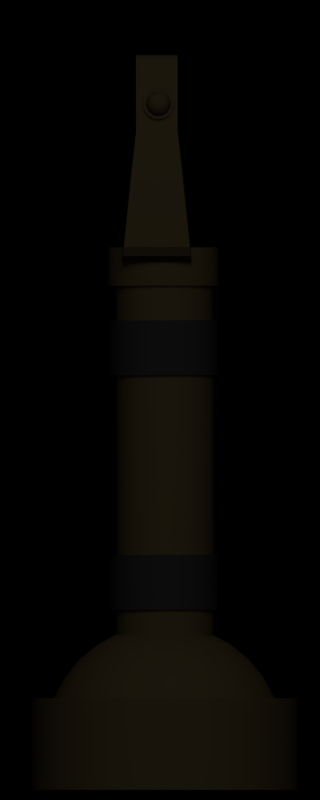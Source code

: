 # Source: handles.blend  (saved by Blender 2.54.0; exported with 4.5.12 LTS)
import bpy
from mathutils import Matrix  # noqa: F401  (used for matrix-valued properties, if any)

bpy.ops.wm.read_factory_settings(use_empty=True)
scene = bpy.context.scene
scene.name = 'Scene'

# ---- collections
col_collection_1 = bpy.data.collections.new('Collection 1'); scene.collection.children.link(col_collection_1)

# ---- materials (node trees are filled in below, after node groups)
mat_rings = bpy.data.materials.new('rings')
mat_rings.alpha_threshold = 0.0
mat_rings.use_transparent_shadow = False
mat_rings.diffuse_color = (0.02941, 0.02941, 0.02941, 1.0)
mat_rings.roughness = 0.5
mat_rings.specular_intensity = 1.0
mat_rings.line_color = (0.0, 0.0, 0.0, 1.0)
mat_tube = bpy.data.materials.new('tube')
mat_tube.alpha_threshold = 0.0
mat_tube.use_transparent_shadow = False
mat_tube.diffuse_color = (0.07646, 0.0589, 0.02832, 1.0)
mat_tube.specular_color = (1.0, 0.6352, 0.0)
mat_tube.roughness = 0.5
mat_tube.specular_intensity = 0.8534
mat_tube.line_color = (0.0, 0.0, 0.0, 1.0)

# ---- material node trees

# ---- world
world_world = bpy.data.worlds.new('World'); scene.world = world_world
world_world.color = (0.0, 0.0, 0.0)
world_world.use_sun_shadow = False
world_world.sun_shadow_jitter_overblur = 0.0
world_world.cycles.sampling_method = 'MANUAL'
world_world.cycles.sample_map_resolution = 256

# ---- cameras
cam_camera = bpy.data.cameras.new('Camera')
cam_camera.type = 'ORTHO'
cam_camera.clip_end = 100.0
cam_camera.lens = 35.0
cam_camera.ortho_scale = 0.7143
cam_camera.show_safe_areas = True
cam_camera.dof.focus_distance = 0.0
cam_camera.dof.aperture_fstop = 128.0

# ---- lights
light_point = bpy.data.lights.new('Point', 'POINT')
light_point.transmission_factor = 0.0
light_point.energy = 100.0
light_point.shadow_buffer_clip_start = 0.5
light_point.shadow_soft_size = 1.0
light_point.shadow_maximum_resolution = 0.006
light_point.use_absolute_resolution = True
light_point.cycles.use_multiple_importance_sampling = False
light_spot_001 = bpy.data.lights.new('Spot.001', 'SPOT')
light_spot_001.transmission_factor = 0.0
light_spot_001.cutoff_distance = 30.0
light_spot_001.use_shadow = False
light_spot_001.energy = 48.0
light_spot_001.shadow_buffer_clip_start = 1.001
light_spot_001.shadow_soft_size = 1.0
light_spot_001.shadow_maximum_resolution = 0.006
light_spot_001.use_absolute_resolution = True
light_spot_001.spot_size = 0.8901
light_spot_001.cycles.use_multiple_importance_sampling = False
light_spot = bpy.data.lights.new('Spot', 'SPOT')
light_spot.transmission_factor = 0.0
light_spot.cutoff_distance = 30.0
light_spot.use_shadow = False
light_spot.energy = 183.0
light_spot.shadow_buffer_clip_start = 1.001
light_spot.shadow_soft_size = 1.0
light_spot.shadow_maximum_resolution = 0.006
light_spot.use_absolute_resolution = True
light_spot.spot_size = 0.9076
light_spot.cycles.use_multiple_importance_sampling = False

# ---- meshes
me_cylinder_001 = bpy.data.meshes.new('Cylinder.001')
me_cylinder_001.from_pydata([(0.01402, 3.376e-08, 5.716e-05), (-0.01402, -1.36e-09, -5.716e-05), (0.01408, 0.02287, -0.01523), (0.01407, 0.02541, -0.01047), (0.01404, 0.02698, -0.005309), (0.01402, 0.02751, 5.74e-05), (0.014, 0.02698, 0.005424), (0.01398, 0.02541, 0.01058), (0.01396, 0.02287, 0.01534), (0.01394, 0.01945, 0.01951), (0.01393, 0.01528, 0.02293), (0.01392, 0.01053, 0.02547), (0.01391, 0.005366, 0.02704), (0.01391, -9.675e-08, 0.02757), (0.01391, -0.005367, 0.02704), (0.01392, -0.01053, 0.02547), (0.01393, -0.01528, 0.02293), (0.01394, -0.01945, 0.01951), (0.01396, -0.02287, 0.01534), (0.01398, -0.02541, 0.01058), (0.014, -0.02698, 0.005424), (0.01402, -0.02751, 5.716e-05), (0.01404, -0.02698, -0.005309), (0.01407, -0.02541, -0.01047), (0.01408, -0.02287, -0.01523), (0.0141, -0.01945, -0.01939), (0.01412, -0.01528, -0.02281), (0.01413, -0.01053, -0.02536), (0.01413, -0.005367, -0.02692), (0.01413, -1.04e-08, -0.02745), (0.01413, 0.005367, -0.02692), (0.01413, 0.01053, -0.02536), (0.01412, 0.01528, -0.02281), (0.0141, 0.01945, -0.01939), (-0.01396, 0.02287, -0.01534), (-0.01398, 0.02541, -0.01058), (-0.014, 0.02698, -0.005424), (-0.01402, 0.02751, -5.722e-05), (-0.01404, 0.02698, 0.005309), (-0.01407, 0.02541, 0.01047), (-0.01409, 0.02287, 0.01523), (-0.0141, 0.01945, 0.01939), (-0.01412, 0.01528, 0.02281), (-0.01413, 0.01053, 0.02536), (-0.01413, 0.005367, 0.02692), (-0.01414, 7.604e-09, 0.02745), (-0.01413, -0.005367, 0.02692), (-0.01413, -0.01053, 0.02536), (-0.01412, -0.01528, 0.02281), (-0.0141, -0.01945, 0.01939), (-0.01409, -0.02287, 0.01523), (-0.01407, -0.02541, 0.01047), (-0.01404, -0.02698, 0.005309), (-0.01402, -0.02751, -5.716e-05), (-0.014, -0.02698, -0.005424), (-0.01398, -0.02541, -0.01058), (-0.01396, -0.02287, -0.01534), (-0.01394, -0.01945, -0.01951), (-0.01393, -0.01528, -0.02293), (-0.01392, -0.01053, -0.02547), (-0.01391, -0.005367, -0.02704), (-0.01391, 1.832e-08, -0.02757), (-0.01391, 0.005367, -0.02704), (-0.01392, 0.01053, -0.02547), (-0.01393, 0.01528, -0.02293), (-0.01394, 0.01945, -0.01951)], [], [(33, 65, 34, 2), (35, 3, 2, 34), (36, 4, 3, 35), (37, 5, 4, 36), (38, 6, 5, 37), (39, 7, 6, 38), (40, 8, 7, 39), (41, 9, 8, 40), (42, 10, 9, 41), (43, 11, 10, 42), (44, 12, 11, 43), (45, 13, 12, 44), (46, 14, 13, 45), (47, 15, 14, 46), (48, 16, 15, 47), (49, 17, 16, 48), (50, 18, 17, 49), (51, 19, 18, 50), (52, 20, 19, 51), (53, 21, 20, 52), (54, 22, 21, 53), (55, 23, 22, 54), (56, 24, 23, 55), (57, 25, 24, 56), (58, 26, 25, 57), (59, 27, 26, 58), (60, 28, 27, 59), (61, 29, 28, 60), (62, 30, 29, 61), (63, 31, 30, 62), (64, 32, 31, 63), (65, 33, 32, 64), (0, 33, 2), (34, 65, 1), (0, 2, 3), (1, 35, 34), (0, 3, 4), (1, 36, 35), (0, 4, 5), (1, 37, 36), (0, 5, 6), (1, 38, 37), (0, 6, 7), (1, 39, 38), (0, 7, 8), (1, 40, 39), (0, 8, 9), (1, 41, 40), (0, 9, 10), (1, 42, 41), (0, 10, 11), (1, 43, 42), (0, 11, 12), (1, 44, 43), (0, 12, 13), (1, 45, 44), (0, 13, 14), (1, 46, 45), (0, 14, 15), (1, 47, 46), (0, 15, 16), (1, 48, 47), (0, 16, 17), (1, 49, 48), (0, 17, 18), (1, 50, 49), (0, 18, 19), (1, 51, 50), (0, 19, 20), (1, 52, 51), (0, 20, 21), (1, 53, 52), (0, 21, 22), (1, 54, 53), (0, 22, 23), (1, 55, 54), (0, 23, 24), (1, 56, 55), (0, 24, 25), (1, 57, 56), (0, 25, 26), (1, 58, 57), (0, 26, 27), (1, 59, 58), (0, 27, 28), (1, 60, 59), (0, 28, 29), (1, 61, 60), (0, 29, 30), (1, 62, 61), (0, 30, 31), (1, 63, 62), (0, 31, 32), (1, 64, 63), (0, 32, 33), (1, 65, 64)])
me_cylinder_001.polygons.foreach_set('use_smooth', [True] * 96)
me_cylinder_001.materials.append(mat_rings)
me_cylinder_001.use_remesh_preserve_volume = False
me_cylinder_001.use_remesh_preserve_attributes = False
me_cylinder_001.use_mirror_vertex_groups = False
me_cylinder_001.update()
me_cylinder_014 = bpy.data.meshes.new('Cylinder.014')
me_cylinder_014.from_pydata([(-0.02415, 0.001939, -0.009749), (-0.02125, 0.003804, -0.01912), (-0.01655, 0.005523, -0.02776), (-0.01021, 0.007029, -0.03534), (-0.002489, 0.008265, -0.04155), (0.00632, 0.009184, -0.04617), (0.01588, 0.009749, -0.04901), (0.01588, 0.01912, -0.04617), (0.00632, 0.01801, -0.04349), (-0.002489, 0.01621, -0.03914), (-0.01021, 0.01379, -0.03329), (-0.01655, 0.01083, -0.02615), (-0.02125, 0.007462, -0.01801), (-0.02415, 0.003804, -0.009183), (-0.02513, 6.197e-08, 1.718e-07), (-0.02415, 0.005523, -0.008265), (-0.02125, 0.01083, -0.01621), (-0.01655, 0.01573, -0.02354), (-0.01021, 0.02002, -0.02996), (-0.002489, 0.02354, -0.03523), (0.00632, 0.02615, -0.03914), (0.01588, 0.02776, -0.04155), (0.01588, 0.03534, -0.03534), (0.00632, 0.03329, -0.03329), (-0.002489, 0.02996, -0.02996), (-0.01021, 0.02548, -0.02548), (-0.01655, 0.02002, -0.02002), (-0.02125, 0.01379, -0.01379), (-0.02415, 0.007029, -0.007029), (-0.02415, 0.008265, -0.005522), (-0.02125, 0.01621, -0.01083), (-0.01655, 0.02354, -0.01573), (-0.01021, 0.02996, -0.02002), (-0.002489, 0.03523, -0.02354), (0.00632, 0.03914, -0.02615), (0.01588, 0.04155, -0.02776), (0.01588, 0.04617, -0.01912), (0.00632, 0.04349, -0.01801), (-0.002489, 0.03914, -0.01621), (-0.01021, 0.03329, -0.01379), (-0.01655, 0.02615, -0.01083), (-0.02125, 0.01801, -0.007462), (-0.02415, 0.009184, -0.003804), (-0.02415, 0.009749, -0.001939), (-0.02125, 0.01912, -0.003804), (-0.01655, 0.02776, -0.005522), (-0.01021, 0.03534, -0.007029), (-0.002489, 0.04155, -0.008265), (0.00632, 0.04617, -0.009183), (0.01588, 0.04901, -0.009749), (0.01588, 0.04997, 1.923e-07), (0.00632, 0.04707, 1.909e-07), (-0.002489, 0.04237, 1.872e-07), (-0.01021, 0.03603, 1.788e-07), (-0.01655, 0.02831, 1.756e-07), (-0.02125, 0.0195, 1.686e-07), (-0.02415, 0.00994, 1.653e-07), (-0.02415, 0.009749, 0.001939), (-0.02125, 0.01912, 0.003804), (-0.01655, 0.02776, 0.005523), (-0.01021, 0.03534, 0.007029), (-0.002489, 0.04155, 0.008265), (0.00632, 0.04617, 0.009184), (0.01588, 0.04901, 0.009749), (0.01588, 0.04617, 0.01912), (0.00632, 0.04349, 0.01801), (-0.002489, 0.03914, 0.01621), (-0.01021, 0.03329, 0.01379), (-0.01655, 0.02615, 0.01083), (-0.02125, 0.01801, 0.007462), (-0.02415, 0.009184, 0.003804), (-0.02415, 0.008265, 0.005523), (-0.02125, 0.01621, 0.01083), (-0.01655, 0.02354, 0.01573), (-0.01021, 0.02996, 0.02002), (-0.002489, 0.03523, 0.02354), (0.00632, 0.03914, 0.02615), (0.01588, 0.04155, 0.02776), (0.01588, 0.03534, 0.03534), (0.00632, 0.03329, 0.03329), (-0.002489, 0.02996, 0.02996), (-0.01021, 0.02548, 0.02548), (-0.01655, 0.02002, 0.02002), (-0.02125, 0.01379, 0.01379), (-0.02415, 0.007029, 0.007029), (-0.02415, 0.005523, 0.008265), (-0.02125, 0.01083, 0.01621), (-0.01655, 0.01573, 0.02354), (-0.01021, 0.02002, 0.02996), (-0.002489, 0.02354, 0.03523), (0.00632, 0.02615, 0.03914), (0.01588, 0.02776, 0.04155), (0.01588, 0.01912, 0.04617), (0.00632, 0.01801, 0.04349), (-0.002489, 0.01621, 0.03914), (-0.01021, 0.01379, 0.03329), (-0.01655, 0.01083, 0.02615), (-0.02125, 0.007462, 0.01801), (-0.02415, 0.003804, 0.009184), (-0.02415, 0.001939, 0.009749), (-0.02125, 0.003804, 0.01912), (-0.01655, 0.005523, 0.02776), (-0.01021, 0.007029, 0.03534), (-0.002489, 0.008265, 0.04155), (0.00632, 0.009184, 0.04617), (0.01588, 0.009749, 0.04901), (0.01588, 5.576e-08, 0.04997), (0.00632, 5.605e-08, 0.04707), (-0.002489, 5.039e-08, 0.04237), (-0.01021, 5.406e-08, 0.03603), (-0.01655, 5.305e-08, 0.02831), (-0.02125, 5.795e-08, 0.0195), (-0.02415, 6.145e-08, 0.00994), (-0.02415, -0.001939, 0.009749), (-0.02125, -0.003804, 0.01912), (-0.01655, -0.005522, 0.02776), (-0.01021, -0.007029, 0.03534), (-0.002489, -0.008265, 0.04155), (0.00632, -0.009184, 0.04617), (0.01588, -0.009749, 0.04901), (0.01588, -0.01912, 0.04617), (0.00632, -0.01801, 0.04349), (-0.002489, -0.01621, 0.03914), (-0.01021, -0.01379, 0.03329), (-0.01655, -0.01083, 0.02615), (-0.02125, -0.007462, 0.01801), (-0.02415, -0.003804, 0.009184), (-0.02415, -0.005522, 0.008265), (-0.02125, -0.01083, 0.01621), (-0.01655, -0.01573, 0.02354), (-0.01021, -0.02002, 0.02996), (-0.002489, -0.02354, 0.03523), (0.00632, -0.02615, 0.03914), (0.01588, -0.02776, 0.04155), (0.01588, -0.03534, 0.03534), (0.00632, -0.03329, 0.03329), (-0.002489, -0.02996, 0.02996), (-0.01021, -0.02548, 0.02548), (-0.01655, -0.02002, 0.02002), (-0.02125, -0.01379, 0.01379), (-0.02415, -0.007029, 0.007029), (-0.02415, -0.008265, 0.005523), (-0.02125, -0.01621, 0.01083), (-0.01655, -0.02354, 0.01573), (-0.01021, -0.02996, 0.02002), (-0.002489, -0.03523, 0.02354), (0.00632, -0.03914, 0.02615), (0.01588, -0.04155, 0.02776), (0.01588, -0.04617, 0.01912), (0.00632, -0.04349, 0.01801), (-0.002489, -0.03914, 0.01621), (-0.01021, -0.03329, 0.01379), (-0.01655, -0.02615, 0.01083), (-0.02125, -0.01801, 0.007462), (-0.02415, -0.009184, 0.003804), (-0.02415, -0.009749, 0.001939), (-0.02125, -0.01912, 0.003804), (-0.01655, -0.02776, 0.005523), (-0.01021, -0.03534, 0.007029), (-0.002489, -0.04155, 0.008265), (0.00632, -0.04617, 0.009184), (0.01588, -0.04901, 0.009749), (0.01588, -0.04997, 1.099e-07), (0.00632, -0.04707, 1.211e-07), (-0.002489, -0.04237, 1.243e-07), (-0.01021, -0.03603, 1.313e-07), (-0.01655, -0.02831, 1.346e-07), (-0.02125, -0.0195, 1.448e-07), (-0.02415, -0.00994, 1.481e-07), (-0.02415, -0.009749, -0.001939), (-0.02125, -0.01912, -0.003804), (-0.01655, -0.02776, -0.005522), (-0.01021, -0.03534, -0.007029), (-0.002489, -0.04155, -0.008265), (0.00632, -0.04617, -0.009183), (0.01588, -0.04901, -0.009749), (0.01588, -0.04617, -0.01912), (0.00632, -0.04349, -0.01801), (-0.002489, -0.03914, -0.01621), (-0.01021, -0.03329, -0.01379), (-0.01655, -0.02615, -0.01083), (-0.02125, -0.01801, -0.007462), (-0.02415, -0.009184, -0.003804), (-0.02415, -0.008265, -0.005522), (-0.02125, -0.01621, -0.01083), (-0.01655, -0.02354, -0.01573), (-0.01021, -0.02996, -0.02002), (-0.002489, -0.03523, -0.02354), (0.00632, -0.03914, -0.02615), (0.01588, -0.04155, -0.02776), (0.01588, -0.03534, -0.03534), (0.00632, -0.03329, -0.03329), (-0.002489, -0.02996, -0.02996), (-0.01021, -0.02548, -0.02548), (-0.01655, -0.02002, -0.02002), (-0.02125, -0.01379, -0.01379), (-0.02415, -0.007029, -0.007029), (-0.02415, -0.005522, -0.008265), (-0.02125, -0.01083, -0.01621), (-0.01655, -0.01573, -0.02354), (-0.01021, -0.02002, -0.02996), (-0.002489, -0.02354, -0.03523), (0.00632, -0.02615, -0.03914), (0.01588, -0.02776, -0.04155), (0.01588, -0.01912, -0.04617), (0.00632, -0.01801, -0.04349), (-0.002489, -0.01621, -0.03914), (-0.01021, -0.01379, -0.03329), (-0.01655, -0.01083, -0.02615), (-0.02125, -0.007462, -0.01801), (-0.02415, -0.003804, -0.009183), (-0.02415, -0.001939, -0.009749), (-0.02125, -0.003804, -0.01912), (-0.01655, -0.005522, -0.02776), (-0.01021, -0.007029, -0.03534), (-0.002489, -0.008265, -0.04155), (0.00632, -0.009183, -0.04617), (0.01588, -0.009749, -0.04901), (0.01588, 1.41e-07, -0.04997), (0.00632, 1.277e-07, -0.04707), (-0.002489, 1.167e-07, -0.04236), (-0.01021, 1.055e-07, -0.03603), (-0.01655, 9.952e-08, -0.02831), (-0.02125, 8.594e-08, -0.0195), (-0.02415, 7.74e-08, -0.00994), (0.006332, 0.0402, -0.0402), (0.006332, 0.03159, -0.04727), (0.006332, 0.02176, -0.05253), (0.006332, 0.01109, -0.05576), (0.006332, -2.615e-07, -0.05685), (0.006332, -0.01109, -0.05576), (0.006332, -0.02176, -0.05253), (0.006332, -0.03159, -0.04727), (0.006332, -0.0402, -0.0402), (0.006332, -0.04727, -0.03159), (0.006332, -0.05253, -0.02176), (0.006332, -0.05576, -0.01109), (0.006332, -0.05685, -5.779e-07), (0.006332, -0.05576, 0.01109), (0.006332, -0.05253, 0.02176), (0.006332, -0.04727, 0.03159), (0.006332, -0.0402, 0.0402), (0.006332, -0.03159, 0.04727), (0.006332, -0.02176, 0.05252), (0.006332, -0.01109, 0.05576), (0.006332, -2.836e-07, 0.05685), (0.006332, 0.01109, 0.05576), (0.006332, 0.02176, 0.05252), (0.006332, 0.03159, 0.04727), (0.006332, 0.0402, 0.0402), (0.006332, 0.04727, 0.03159), (0.006332, 0.05252, 0.02176), (0.006332, 0.05576, 0.01109), (0.006332, 0.05685, -6.151e-07), (0.006332, 0.05576, -0.01109), (0.006332, 0.05252, -0.02176), (0.006332, 0.04727, -0.03159), (0.0453, 0.0402, -0.0402), (0.0453, 0.03159, -0.04727), (0.0453, 0.02176, -0.05253), (0.0453, 0.01109, -0.05576), (0.0453, -3.207e-07, -0.05685), (0.0453, -0.01109, -0.05576), (0.0453, -0.02176, -0.05253), (0.0453, -0.03159, -0.04727), (0.0453, -0.0402, -0.0402), (0.0453, -0.04727, -0.03159), (0.0453, -0.05253, -0.02176), (0.0453, -0.05576, -0.01109), (0.0453, -0.05685, -6.529e-07), (0.0453, -0.05576, 0.01109), (0.0453, -0.05253, 0.02176), (0.0453, -0.04727, 0.03159), (0.0453, -0.0402, 0.0402), (0.0453, -0.03159, 0.04727), (0.0453, -0.02176, 0.05252), (0.0453, -0.01109, 0.05576), (0.0453, -4.992e-07, 0.05685), (0.0453, 0.01109, 0.05576), (0.0453, 0.02176, 0.05252), (0.0453, 0.03159, 0.04727), (0.0453, 0.0402, 0.0402), (0.0453, 0.04727, 0.03159), (0.0453, 0.05252, 0.02176), (0.0453, 0.05576, 0.01109), (0.0453, 0.05685, -1.108e-07), (0.0453, 0.05576, -0.01109), (0.0453, 0.05253, -0.02176), (0.0453, 0.04727, -0.03159), (0.006332, -3.022e-07, -5.593e-07), (0.0453, -2.294e-07, -5.686e-07)], [], [(14, 0, 224), (224, 0, 1, 223), (223, 1, 2, 222), (222, 2, 3, 221), (221, 3, 4, 220), (220, 4, 5, 219), (219, 5, 6, 218), (5, 8, 7, 6), (4, 9, 8, 5), (3, 10, 9, 4), (2, 11, 10, 3), (1, 12, 11, 2), (0, 13, 12, 1), (13, 0, 14), (14, 15, 13), (13, 15, 16, 12), (12, 16, 17, 11), (11, 17, 18, 10), (10, 18, 19, 9), (9, 19, 20, 8), (8, 20, 21, 7), (20, 23, 22, 21), (19, 24, 23, 20), (18, 25, 24, 19), (17, 26, 25, 18), (16, 27, 26, 17), (15, 28, 27, 16), (14, 28, 15), (14, 29, 28), (28, 29, 30, 27), (27, 30, 31, 26), (26, 31, 32, 25), (25, 32, 33, 24), (24, 33, 34, 23), (23, 34, 35, 22), (34, 37, 36, 35), (33, 38, 37, 34), (32, 39, 38, 33), (31, 40, 39, 32), (30, 41, 40, 31), (29, 42, 41, 30), (14, 42, 29), (14, 43, 42), (42, 43, 44, 41), (41, 44, 45, 40), (40, 45, 46, 39), (39, 46, 47, 38), (38, 47, 48, 37), (37, 48, 49, 36), (48, 51, 50, 49), (47, 52, 51, 48), (46, 53, 52, 47), (45, 54, 53, 46), (44, 55, 54, 45), (43, 56, 55, 44), (14, 56, 43), (14, 57, 56), (56, 57, 58, 55), (55, 58, 59, 54), (54, 59, 60, 53), (53, 60, 61, 52), (52, 61, 62, 51), (51, 62, 63, 50), (62, 65, 64, 63), (61, 66, 65, 62), (60, 67, 66, 61), (59, 68, 67, 60), (58, 69, 68, 59), (57, 70, 69, 58), (14, 70, 57), (14, 71, 70), (70, 71, 72, 69), (69, 72, 73, 68), (68, 73, 74, 67), (67, 74, 75, 66), (66, 75, 76, 65), (65, 76, 77, 64), (76, 79, 78, 77), (75, 80, 79, 76), (74, 81, 80, 75), (73, 82, 81, 74), (72, 83, 82, 73), (71, 84, 83, 72), (14, 84, 71), (14, 85, 84), (84, 85, 86, 83), (83, 86, 87, 82), (82, 87, 88, 81), (81, 88, 89, 80), (80, 89, 90, 79), (79, 90, 91, 78), (90, 93, 92, 91), (89, 94, 93, 90), (88, 95, 94, 89), (87, 96, 95, 88), (86, 97, 96, 87), (85, 98, 97, 86), (14, 98, 85), (14, 99, 98), (98, 99, 100, 97), (97, 100, 101, 96), (96, 101, 102, 95), (95, 102, 103, 94), (94, 103, 104, 93), (93, 104, 105, 92), (104, 107, 106, 105), (103, 108, 107, 104), (102, 109, 108, 103), (101, 110, 109, 102), (100, 111, 110, 101), (99, 112, 111, 100), (14, 112, 99), (14, 113, 112), (112, 113, 114, 111), (111, 114, 115, 110), (110, 115, 116, 109), (109, 116, 117, 108), (108, 117, 118, 107), (107, 118, 119, 106), (118, 121, 120, 119), (117, 122, 121, 118), (116, 123, 122, 117), (115, 124, 123, 116), (114, 125, 124, 115), (113, 126, 125, 114), (14, 126, 113), (14, 127, 126), (126, 127, 128, 125), (125, 128, 129, 124), (124, 129, 130, 123), (123, 130, 131, 122), (122, 131, 132, 121), (121, 132, 133, 120), (132, 135, 134, 133), (131, 136, 135, 132), (130, 137, 136, 131), (129, 138, 137, 130), (128, 139, 138, 129), (127, 140, 139, 128), (14, 140, 127), (14, 141, 140), (140, 141, 142, 139), (139, 142, 143, 138), (138, 143, 144, 137), (137, 144, 145, 136), (136, 145, 146, 135), (135, 146, 147, 134), (146, 149, 148, 147), (145, 150, 149, 146), (144, 151, 150, 145), (143, 152, 151, 144), (142, 153, 152, 143), (141, 154, 153, 142), (14, 154, 141), (14, 155, 154), (154, 155, 156, 153), (153, 156, 157, 152), (152, 157, 158, 151), (151, 158, 159, 150), (150, 159, 160, 149), (149, 160, 161, 148), (160, 163, 162, 161), (159, 164, 163, 160), (158, 165, 164, 159), (157, 166, 165, 158), (156, 167, 166, 157), (155, 168, 167, 156), (14, 168, 155), (14, 169, 168), (168, 169, 170, 167), (167, 170, 171, 166), (166, 171, 172, 165), (165, 172, 173, 164), (164, 173, 174, 163), (163, 174, 175, 162), (174, 177, 176, 175), (173, 178, 177, 174), (172, 179, 178, 173), (171, 180, 179, 172), (170, 181, 180, 171), (169, 182, 181, 170), (14, 182, 169), (14, 183, 182), (182, 183, 184, 181), (181, 184, 185, 180), (180, 185, 186, 179), (179, 186, 187, 178), (178, 187, 188, 177), (177, 188, 189, 176), (188, 191, 190, 189), (187, 192, 191, 188), (186, 193, 192, 187), (185, 194, 193, 186), (184, 195, 194, 185), (183, 196, 195, 184), (14, 196, 183), (14, 197, 196), (196, 197, 198, 195), (195, 198, 199, 194), (194, 199, 200, 193), (193, 200, 201, 192), (192, 201, 202, 191), (191, 202, 203, 190), (202, 205, 204, 203), (201, 206, 205, 202), (200, 207, 206, 201), (199, 208, 207, 200), (198, 209, 208, 199), (197, 210, 209, 198), (14, 210, 197), (14, 211, 210), (210, 211, 212, 209), (209, 212, 213, 208), (208, 213, 214, 207), (207, 214, 215, 206), (206, 215, 216, 205), (205, 216, 217, 204), (216, 219, 218, 217), (215, 220, 219, 216), (214, 221, 220, 215), (213, 222, 221, 214), (212, 223, 222, 213), (211, 224, 223, 212), (14, 224, 211), (289, 225, 226), (290, 258, 257), (289, 226, 227), (290, 259, 258), (289, 227, 228), (290, 260, 259), (289, 228, 229), (290, 261, 260), (289, 229, 230), (290, 262, 261), (289, 230, 231), (290, 263, 262), (289, 231, 232), (290, 264, 263), (289, 232, 233), (290, 265, 264), (289, 233, 234), (290, 266, 265), (289, 234, 235), (290, 267, 266), (289, 235, 236), (290, 268, 267), (289, 236, 237), (290, 269, 268), (289, 237, 238), (290, 270, 269), (289, 238, 239), (290, 271, 270), (289, 239, 240), (290, 272, 271), (289, 240, 241), (290, 273, 272), (289, 241, 242), (290, 274, 273), (289, 242, 243), (290, 275, 274), (289, 243, 244), (290, 276, 275), (289, 244, 245), (290, 277, 276), (289, 245, 246), (290, 278, 277), (289, 246, 247), (290, 279, 278), (289, 247, 248), (290, 280, 279), (289, 248, 249), (290, 281, 280), (289, 249, 250), (290, 282, 281), (289, 250, 251), (290, 283, 282), (289, 251, 252), (290, 284, 283), (289, 252, 253), (290, 285, 284), (289, 253, 254), (290, 286, 285), (289, 254, 255), (290, 287, 286), (289, 255, 256), (290, 288, 287), (256, 225, 289), (290, 257, 288), (225, 257, 258, 226), (226, 258, 259, 227), (227, 259, 260, 228), (228, 260, 261, 229), (229, 261, 262, 230), (230, 262, 263, 231), (231, 263, 264, 232), (232, 264, 265, 233), (233, 265, 266, 234), (234, 266, 267, 235), (235, 267, 268, 236), (236, 268, 269, 237), (237, 269, 270, 238), (238, 270, 271, 239), (239, 271, 272, 240), (240, 272, 273, 241), (241, 273, 274, 242), (242, 274, 275, 243), (243, 275, 276, 244), (244, 276, 277, 245), (245, 277, 278, 246), (246, 278, 279, 247), (247, 279, 280, 248), (248, 280, 281, 249), (249, 281, 282, 250), (250, 282, 283, 251), (251, 283, 284, 252), (252, 284, 285, 253), (253, 285, 286, 254), (254, 286, 287, 255), (255, 287, 288, 256), (257, 225, 256, 288)])
me_cylinder_014.polygons.foreach_set('use_smooth', [True] * 320)
me_cylinder_014.materials.append(mat_tube)
me_cylinder_014.use_remesh_preserve_volume = False
me_cylinder_014.use_remesh_preserve_attributes = False
me_cylinder_014.use_mirror_vertex_groups = False
me_cylinder_014.update()
me_cylinder_009 = bpy.data.meshes.new('Cylinder.009')
me_cylinder_009.from_pydata([(0.01256, 4.498e-08, -2.98e-08), (-0.01256, -1.891e-09, -1.49e-08), (0.01256, 0.03046, -0.02035), (0.01256, 0.03385, -0.01402), (0.01256, 0.03593, -0.007147), (0.01256, 0.03663, 2.682e-07), (0.01256, 0.03593, 0.007147), (0.01256, 0.03385, 0.01402), (0.01256, 0.03046, 0.02035), (0.01256, 0.0259, 0.0259), (0.01256, 0.02035, 0.03046), (0.01256, 0.01402, 0.03385), (0.01256, 0.007147, 0.03593), (0.01256, -1.288e-07, 0.03663), (0.01256, -0.007147, 0.03593), (0.01256, -0.01402, 0.03385), (0.01256, -0.02035, 0.03046), (0.01256, -0.0259, 0.0259), (0.01256, -0.03046, 0.02035), (0.01256, -0.03385, 0.01402), (0.01256, -0.03593, 0.007147), (0.01256, -0.03663, -7.451e-08), (0.01256, -0.03593, -0.007147), (0.01256, -0.03385, -0.01402), (0.01256, -0.03046, -0.02035), (0.01256, -0.0259, -0.0259), (0.01256, -0.02035, -0.03046), (0.01256, -0.01402, -0.03385), (0.01256, -0.007147, -0.03593), (0.01256, -1.383e-08, -0.03663), (0.01256, 0.007147, -0.03593), (0.01256, 0.01402, -0.03385), (0.01256, 0.02035, -0.03046), (0.01256, 0.0259, -0.0259), (-0.01256, 0.03046, -0.02035), (-0.01256, 0.03385, -0.01402), (-0.01256, 0.03593, -0.007147), (-0.01256, 0.03663, -5.96e-08), (-0.01256, 0.03593, 0.007147), (-0.01256, 0.03385, 0.01402), (-0.01256, 0.03046, 0.02035), (-0.01256, 0.0259, 0.0259), (-0.01256, 0.02035, 0.03046), (-0.01256, 0.01402, 0.03385), (-0.01256, 0.007147, 0.03593), (-0.01256, 1.005e-08, 0.03663), (-0.01256, -0.007147, 0.03593), (-0.01256, -0.01402, 0.03385), (-0.01256, -0.02035, 0.03046), (-0.01256, -0.0259, 0.0259), (-0.01256, -0.03046, 0.02035), (-0.01256, -0.03385, 0.01402), (-0.01256, -0.03593, 0.007147), (-0.01256, -0.03663, -2.98e-08), (-0.01256, -0.03593, -0.007147), (-0.01256, -0.03385, -0.01402), (-0.01256, -0.03046, -0.02035), (-0.01256, -0.0259, -0.0259), (-0.01256, -0.02035, -0.03046), (-0.01256, -0.01402, -0.03385), (-0.01256, -0.007147, -0.03593), (-0.01256, 2.431e-08, -0.03663), (-0.01256, 0.007147, -0.03593), (-0.01256, 0.01402, -0.03385), (-0.01256, 0.02035, -0.03046), (-0.01256, 0.0259, -0.0259), (0.1071, -0.05436, 0.00311), (0.1071, 0.05562, 0.00311), (0.09924, -0.04633, 0.001524), (0.09924, 0.0476, 0.001524), (0.09939, -0.0479, 0.001558), (0.09939, 0.04917, 0.001558), (0.09984, -0.04941, 0.001651), (0.09984, 0.05067, 0.001651), (0.1006, -0.05079, 0.001799), (0.1006, 0.05206, 0.001799), (0.1015, -0.05201, 0.001997), (0.1015, 0.05327, 0.001997), (0.1027, -0.05301, 0.002236), (0.1027, 0.05427, 0.002236), (0.1041, -0.05375, 0.002509), (0.1041, 0.05501, 0.002509), (0.1056, -0.0542, 0.002804), (0.1056, 0.05547, 0.002804), (0.1057, -0.0542, 0.00251), (0.1057, 0.05547, 0.00251), (0.1043, -0.05375, 0.001932), (0.1043, 0.05502, 0.001932), (0.103, -0.05301, 0.0014), (0.103, 0.05427, 0.0014), (0.1019, -0.05201, 0.0009317), (0.1019, 0.05328, 0.0009317), (0.1009, -0.0508, 0.0005468), (0.1009, 0.05206, 0.0005468), (0.1003, -0.04941, 0.0002596), (0.1003, 0.05067, 0.0002596), (0.09984, -0.0479, 8.115e-05), (0.09984, 0.04917, 8.115e-05), (0.09969, -0.04634, 1.84e-05), (0.09969, 0.0476, 1.84e-05), (0.1004, -0.04634, -0.001369), (0.1004, 0.04761, -0.001369), (0.1006, -0.04791, -0.00128), (0.1006, 0.04917, -0.00128), (0.1009, -0.04941, -0.001023), (0.1009, 0.05068, -0.001023), (0.1016, -0.0508, -0.0006072), (0.1016, 0.05206, -0.0006072), (0.1024, -0.05201, -4.968e-05), (0.1024, 0.05328, -4.968e-05), (0.1034, -0.05301, 0.0006285), (0.1034, 0.05428, 0.0006285), (0.1046, -0.05375, 0.001401), (0.1046, 0.05502, 0.001401), (0.1058, -0.05421, 0.002239), (0.1058, 0.05547, 0.002239), (0.106, -0.05421, 0.002002), (0.106, 0.05547, 0.002002), (0.1049, -0.05375, 0.0009359), (0.1049, 0.05502, 0.0009359), (0.104, -0.05301, -4.731e-05), (0.104, 0.05428, -4.731e-05), (0.1031, -0.05202, -0.0009099), (0.1031, 0.05328, -0.0009099), (0.1024, -0.0508, -0.001619), (0.1024, 0.05207, -0.001619), (0.1019, -0.04941, -0.002147), (0.1019, 0.05068, -0.002147), (0.1015, -0.04791, -0.002473), (0.1015, 0.04918, -0.002473), (0.1014, -0.04634, -0.002586), (0.1014, 0.04761, -0.002586), (0.1027, -0.04635, -0.003584), (0.1027, 0.04761, -0.003584), (0.1027, -0.04791, -0.003452), (0.1027, 0.04918, -0.003452), (0.103, -0.04942, -0.003069), (0.103, 0.05068, -0.003069), (0.1034, -0.0508, -0.002449), (0.1034, 0.05207, -0.002449), (0.104, -0.05202, -0.001616), (0.104, 0.05328, -0.001616), (0.1046, -0.05301, -0.0006019), (0.1046, 0.05428, -0.0006019), (0.1054, -0.05375, 0.0005538), (0.1054, 0.05502, 0.0005538), (0.1062, -0.05421, 0.001807), (0.1062, 0.05547, 0.001807), (0.1065, -0.05421, 0.001662), (0.1065, 0.05547, 0.001662), (0.1059, -0.05375, 0.0002699), (0.1059, 0.05502, 0.0002699), (0.1054, -0.05301, -0.001014), (0.1054, 0.05428, -0.001014), (0.1049, -0.05202, -0.00214), (0.1049, 0.05328, -0.00214), (0.1046, -0.0508, -0.003066), (0.1046, 0.05207, -0.003066), (0.1043, -0.04942, -0.003754), (0.1043, 0.05068, -0.003754), (0.1041, -0.04791, -0.00418), (0.1041, 0.04918, -0.00418), (0.104, -0.04635, -0.004326), (0.104, 0.04761, -0.004326), (0.1055, -0.04635, -0.004783), (0.1055, 0.04761, -0.004783), (0.1056, -0.04791, -0.004628), (0.1056, 0.04918, -0.004628), (0.1057, -0.04942, -0.004176), (0.1057, 0.05069, -0.004176), (0.1058, -0.05081, -0.003445), (0.1058, 0.05207, -0.003445), (0.106, -0.05202, -0.002463), (0.106, 0.05329, -0.002463), (0.1062, -0.05302, -0.001268), (0.1062, 0.05428, -0.001268), (0.1065, -0.05375, 9.51e-05), (0.1065, 0.05502, 9.51e-05), (0.1068, -0.05421, 0.001573), (0.1068, 0.05547, 0.001573), (0.1071, -0.05421, 0.001543), (0.1071, 0.05547, 0.001543), (0.1071, -0.05375, 3.605e-05), (0.1071, 0.05502, 3.605e-05), (0.1071, -0.05302, -0.001354), (0.1071, 0.05428, -0.001354), (0.1071, -0.05202, -0.002572), (0.1071, 0.05329, -0.002572), (0.1071, -0.05081, -0.003574), (0.1071, 0.05207, -0.003574), (0.1071, -0.04942, -0.004319), (0.1071, 0.05069, -0.004319), (0.1071, -0.04792, -0.004779), (0.1071, 0.04918, -0.004779), (0.1071, -0.04635, -0.004937), (0.1071, 0.04761, -0.004937), (0.1087, -0.04635, -0.004783), (0.1087, 0.04761, -0.004783), (0.1086, -0.04791, -0.004628), (0.1086, 0.04918, -0.004628), (0.1086, -0.04942, -0.004176), (0.1086, 0.05069, -0.004176), (0.1084, -0.05081, -0.003445), (0.1084, 0.05207, -0.003445), (0.1082, -0.05202, -0.002463), (0.1082, 0.05329, -0.002463), (0.108, -0.05302, -0.001268), (0.108, 0.05428, -0.001268), (0.1077, -0.05375, 9.51e-05), (0.1077, 0.05502, 9.51e-05), (0.1074, -0.05421, 0.001573), (0.1074, 0.05547, 0.001573), (0.1077, -0.05421, 0.001662), (0.1077, 0.05547, 0.001662), (0.1083, -0.05375, 0.0002699), (0.1083, 0.05502, 0.0002699), (0.1088, -0.05301, -0.001014), (0.1088, 0.05428, -0.001014), (0.1093, -0.05202, -0.00214), (0.1093, 0.05328, -0.00214), (0.1097, -0.0508, -0.003066), (0.1097, 0.05207, -0.003066), (0.1099, -0.04942, -0.003754), (0.1099, 0.05068, -0.003754), (0.1101, -0.04791, -0.00418), (0.1101, 0.04918, -0.00418), (0.1102, -0.04635, -0.004326), (0.1102, 0.04761, -0.004326), (0.1116, -0.04635, -0.003584), (0.1116, 0.04761, -0.003584), (0.1115, -0.04791, -0.003452), (0.1115, 0.04918, -0.003452), (0.1112, -0.04942, -0.003069), (0.1112, 0.05068, -0.003069), (0.1108, -0.0508, -0.002449), (0.1108, 0.05207, -0.002449), (0.1103, -0.05202, -0.001616), (0.1103, 0.05328, -0.001616), (0.1096, -0.05301, -0.0006019), (0.1096, 0.05428, -0.0006019), (0.1088, -0.05375, 0.0005538), (0.1088, 0.05502, 0.0005538), (0.108, -0.05421, 0.001807), (0.108, 0.05547, 0.001807), (0.1082, -0.05421, 0.002002), (0.1082, 0.05547, 0.002002), (0.1093, -0.05375, 0.0009359), (0.1093, 0.05502, 0.0009359), (0.1103, -0.05301, -4.728e-05), (0.1103, 0.05428, -4.728e-05), (0.1111, -0.05202, -0.0009099), (0.1111, 0.05328, -0.0009099), (0.1118, -0.0508, -0.001619), (0.1118, 0.05207, -0.001619), (0.1124, -0.04941, -0.002147), (0.1124, 0.05068, -0.002147), (0.1127, -0.04791, -0.002473), (0.1127, 0.04918, -0.002473), (0.1128, -0.04634, -0.002586), (0.1128, 0.04761, -0.002586), (0.1138, -0.04634, -0.001369), (0.1138, 0.04761, -0.001369), (0.1137, -0.04791, -0.00128), (0.1137, 0.04917, -0.00128), (0.1133, -0.04941, -0.001023), (0.1133, 0.05068, -0.001023), (0.1127, -0.0508, -0.0006072), (0.1127, 0.05206, -0.0006072), (0.1118, -0.05201, -4.968e-05), (0.1118, 0.05328, -4.968e-05), (0.1108, -0.05301, 0.0006285), (0.1108, 0.05428, 0.0006285), (0.1097, -0.05375, 0.001401), (0.1097, 0.05502, 0.001401), (0.1084, -0.05421, 0.002239), (0.1084, 0.05547, 0.002239), (0.1086, -0.0542, 0.00251), (0.1086, 0.05547, 0.00251), (0.1099, -0.05375, 0.001932), (0.1099, 0.05502, 0.001932), (0.1112, -0.05301, 0.0014), (0.1112, 0.05427, 0.0014), (0.1124, -0.05201, 0.0009317), (0.1124, 0.05328, 0.0009317), (0.1133, -0.0508, 0.0005468), (0.1133, 0.05206, 0.0005468), (0.114, -0.04941, 0.0002596), (0.114, 0.05067, 0.0002596), (0.1144, -0.0479, 8.115e-05), (0.1144, 0.04917, 8.115e-05), (0.1145, -0.04634, 1.84e-05), (0.1145, 0.0476, 1.84e-05), (0.115, -0.04633, 0.001524), (0.115, 0.0476, 0.001524), (0.1148, -0.0479, 0.001558), (0.1148, 0.04917, 0.001558), (0.1144, -0.04941, 0.001651), (0.1144, 0.05067, 0.001651), (0.1137, -0.05079, 0.001799), (0.1137, 0.05206, 0.001799), (0.1127, -0.05201, 0.001997), (0.1127, 0.05327, 0.001997), (0.1115, -0.05301, 0.002236), (0.1115, 0.05427, 0.002236), (0.1101, -0.05375, 0.002509), (0.1101, 0.05501, 0.002509), (0.1086, -0.0542, 0.002804), (0.1086, 0.05547, 0.002804), (0.1087, -0.0542, 0.003109), (0.1087, 0.05547, 0.003109), (0.1102, -0.05375, 0.003108), (0.1102, 0.05501, 0.003108), (0.1116, -0.053, 0.003106), (0.1116, 0.05427, 0.003106), (0.1128, -0.05201, 0.003104), (0.1128, 0.05327, 0.003104), (0.1138, -0.05079, 0.003101), (0.1138, 0.05206, 0.003101), (0.1145, -0.0494, 0.003098), (0.1145, 0.05067, 0.003098), (0.115, -0.0479, 0.003094), (0.115, 0.04916, 0.003094), (0.1151, -0.04633, 0.00309), (0.1151, 0.0476, 0.00309), (0.115, -0.04633, 0.004657), (0.115, 0.04759, 0.004657), (0.1148, -0.04789, 0.00463), (0.1148, 0.04916, 0.00463), (0.1144, -0.0494, 0.004545), (0.1144, 0.05066, 0.004545), (0.1137, -0.05079, 0.004403), (0.1137, 0.05205, 0.004403), (0.1127, -0.052, 0.004211), (0.1127, 0.05327, 0.004211), (0.1115, -0.053, 0.003976), (0.1115, 0.05427, 0.003976), (0.1101, -0.05375, 0.003707), (0.1101, 0.05501, 0.003707), (0.1086, -0.0542, 0.003415), (0.1086, 0.05547, 0.003415), (0.1086, -0.0542, 0.003709), (0.1086, 0.05547, 0.003709), (0.1099, -0.05374, 0.004284), (0.1099, 0.05501, 0.004284), (0.1112, -0.053, 0.004813), (0.1112, 0.05427, 0.004813), (0.1124, -0.052, 0.005276), (0.1124, 0.05327, 0.005276), (0.1133, -0.05078, 0.005655), (0.1133, 0.05205, 0.005655), (0.114, -0.0494, 0.005936), (0.114, 0.05066, 0.005936), (0.1144, -0.04789, 0.006107), (0.1144, 0.04915, 0.006107), (0.1145, -0.04632, 0.006162), (0.1145, 0.04759, 0.006162), (0.1138, -0.04632, 0.00755), (0.1138, 0.04759, 0.00755), (0.1137, -0.04789, 0.007468), (0.1137, 0.04915, 0.007468), (0.1133, -0.04939, 0.007218), (0.1133, 0.05066, 0.007218), (0.1127, -0.05078, 0.006809), (0.1127, 0.05205, 0.006809), (0.1118, -0.052, 0.006258), (0.1118, 0.05326, 0.006258), (0.1108, -0.053, 0.005584), (0.1108, 0.05426, 0.005584), (0.1097, -0.05374, 0.004815), (0.1097, 0.05501, 0.004815), (0.1084, -0.0542, 0.003979), (0.1084, 0.05547, 0.003979), (0.1082, -0.0542, 0.004217), (0.1082, 0.05547, 0.004217), (0.1093, -0.05374, 0.00528), (0.1093, 0.05501, 0.00528), (0.1103, -0.053, 0.00626), (0.1103, 0.05426, 0.00626), (0.1111, -0.052, 0.007118), (0.1111, 0.05326, 0.007118), (0.1118, -0.05078, 0.007821), (0.1118, 0.05204, 0.007821), (0.1124, -0.04939, 0.008342), (0.1124, 0.05066, 0.008342), (0.1127, -0.04788, 0.008661), (0.1127, 0.04915, 0.008661), (0.1128, -0.04632, 0.008767), (0.1128, 0.04758, 0.008767), (0.1116, -0.04631, 0.009765), (0.1116, 0.04758, 0.009765), (0.1115, -0.04788, 0.009641), (0.1115, 0.04915, 0.009641), (0.1112, -0.04939, 0.009264), (0.1112, 0.05065, 0.009264), (0.1108, -0.05078, 0.008651), (0.1108, 0.05204, 0.008651), (0.1103, -0.052, 0.007824), (0.1103, 0.05326, 0.007824), (0.1096, -0.053, 0.006815), (0.1096, 0.05426, 0.006815), (0.1088, -0.05374, 0.005662), (0.1088, 0.05501, 0.005662), (0.108, -0.0542, 0.004411), (0.108, 0.05547, 0.004411), (0.1077, -0.0542, 0.004556), (0.1077, 0.05547, 0.004556), (0.1083, -0.05374, 0.005946), (0.1083, 0.05501, 0.005946), (0.1088, -0.053, 0.007227), (0.1088, 0.05426, 0.007227), (0.1093, -0.05199, 0.008348), (0.1093, 0.05326, 0.008348), (0.1097, -0.05078, 0.009268), (0.1097, 0.05204, 0.009268), (0.1099, -0.04939, 0.00995), (0.1099, 0.05065, 0.00995), (0.1101, -0.04788, 0.01037), (0.1101, 0.04914, 0.01037), (0.1102, -0.04631, 0.01051), (0.1102, 0.04758, 0.01051), (0.1087, -0.04631, 0.01096), (0.1087, 0.04758, 0.01096), (0.1086, -0.04788, 0.01082), (0.1086, 0.04914, 0.01082), (0.1086, -0.04938, 0.01037), (0.1086, 0.05065, 0.01037), (0.1084, -0.05077, 0.009647), (0.1084, 0.05204, 0.009647), (0.1082, -0.05199, 0.008671), (0.1082, 0.05326, 0.008671), (0.108, -0.05299, 0.007481), (0.108, 0.05426, 0.007481), (0.1077, -0.05374, 0.006121), (0.1077, 0.05501, 0.006121), (0.1074, -0.0542, 0.004645), (0.1074, 0.05547, 0.004645), (0.1071, -0.0542, 0.004675), (0.1071, 0.05547, 0.004675), (0.1071, -0.05374, 0.00618), (0.1071, 0.055, 0.00618), (0.1071, -0.05299, 0.007566), (0.1071, 0.05426, 0.007566), (0.1071, -0.05199, 0.00878), (0.1071, 0.05326, 0.00878), (0.1071, -0.05077, 0.009776), (0.1071, 0.05204, 0.009776), (0.1071, -0.04938, 0.01051), (0.1071, 0.05065, 0.01051), (0.1071, -0.04788, 0.01097), (0.1071, 0.04914, 0.01097), (0.1071, -0.04631, 0.01112), (0.1071, 0.04758, 0.01112), (0.1055, -0.04631, 0.01096), (0.1055, 0.04758, 0.01096), (0.1056, -0.04788, 0.01082), (0.1056, 0.04914, 0.01082), (0.1057, -0.04938, 0.01037), (0.1057, 0.05065, 0.01037), (0.1058, -0.05077, 0.009647), (0.1058, 0.05204, 0.009647), (0.106, -0.05199, 0.008671), (0.106, 0.05326, 0.008671), (0.1062, -0.05299, 0.007481), (0.1062, 0.05426, 0.007481), (0.1065, -0.05374, 0.006121), (0.1065, 0.05501, 0.006121), (0.1068, -0.0542, 0.004645), (0.1068, 0.05547, 0.004645), (0.1065, -0.0542, 0.004556), (0.1065, 0.05547, 0.004556), (0.1059, -0.05374, 0.005946), (0.1059, 0.05501, 0.005946), (0.1054, -0.053, 0.007227), (0.1054, 0.05426, 0.007227), (0.1049, -0.05199, 0.008348), (0.1049, 0.05326, 0.008348), (0.1046, -0.05078, 0.009268), (0.1046, 0.05204, 0.009268), (0.1043, -0.04939, 0.00995), (0.1043, 0.05065, 0.00995), (0.1041, -0.04788, 0.01037), (0.1041, 0.04914, 0.01037), (0.104, -0.04631, 0.01051), (0.104, 0.04758, 0.01051), (0.1027, -0.04631, 0.009765), (0.1027, 0.04758, 0.009765), (0.1027, -0.04788, 0.009641), (0.1027, 0.04915, 0.009641), (0.103, -0.04939, 0.009264), (0.103, 0.05065, 0.009264), (0.1034, -0.05078, 0.008651), (0.1034, 0.05204, 0.008651), (0.104, -0.052, 0.007824), (0.104, 0.05326, 0.007824), (0.1046, -0.053, 0.006815), (0.1046, 0.05426, 0.006815), (0.1054, -0.05374, 0.005662), (0.1054, 0.05501, 0.005662), (0.1062, -0.0542, 0.004411), (0.1062, 0.05547, 0.004411), (0.106, -0.0542, 0.004217), (0.106, 0.05547, 0.004217), (0.1049, -0.05374, 0.00528), (0.1049, 0.05501, 0.00528), (0.104, -0.053, 0.00626), (0.104, 0.05426, 0.00626), (0.1031, -0.052, 0.007118), (0.1031, 0.05326, 0.007118), (0.1024, -0.05078, 0.007821), (0.1024, 0.05204, 0.007821), (0.1019, -0.04939, 0.008342), (0.1019, 0.05066, 0.008342), (0.1015, -0.04788, 0.008661), (0.1015, 0.04915, 0.008661), (0.1014, -0.04632, 0.008767), (0.1014, 0.04758, 0.008767), (0.1004, -0.04632, 0.00755), (0.1004, 0.04759, 0.00755), (0.1006, -0.04789, 0.007468), (0.1006, 0.04915, 0.007468), (0.1009, -0.04939, 0.007218), (0.1009, 0.05066, 0.007218), (0.1016, -0.05078, 0.006809), (0.1016, 0.05205, 0.006809), (0.1024, -0.052, 0.006258), (0.1024, 0.05326, 0.006258), (0.1034, -0.053, 0.005584), (0.1034, 0.05426, 0.005584), (0.1046, -0.05374, 0.004815), (0.1046, 0.05501, 0.004815), (0.1058, -0.0542, 0.003979), (0.1058, 0.05547, 0.003979), (0.1057, -0.0542, 0.003709), (0.1057, 0.05547, 0.003709), (0.1043, -0.05374, 0.004284), (0.1043, 0.05501, 0.004284), (0.103, -0.053, 0.004813), (0.103, 0.05427, 0.004813), (0.1019, -0.052, 0.005276), (0.1019, 0.05327, 0.005276), (0.1009, -0.05078, 0.005655), (0.1009, 0.05205, 0.005655), (0.1003, -0.0494, 0.005936), (0.1003, 0.05066, 0.005936), (0.09984, -0.04789, 0.006107), (0.09984, 0.04915, 0.006107), (0.09969, -0.04632, 0.006162), (0.09969, 0.04759, 0.006162), (0.09924, -0.04633, 0.004657), (0.09924, 0.04759, 0.004657), (0.09939, -0.04789, 0.00463), (0.09939, 0.04916, 0.00463), (0.09984, -0.0494, 0.004545), (0.09984, 0.05066, 0.004545), (0.1006, -0.05079, 0.004403), (0.1006, 0.05205, 0.004403), (0.1015, -0.052, 0.004211), (0.1015, 0.05327, 0.004211), (0.1027, -0.053, 0.003976), (0.1027, 0.05427, 0.003976), (0.1041, -0.05375, 0.003707), (0.1041, 0.05501, 0.003707), (0.1056, -0.0542, 0.003415), (0.1056, 0.05547, 0.003415), (0.1055, -0.0542, 0.003109), (0.1055, 0.05547, 0.003109), (0.104, -0.05375, 0.003108), (0.104, 0.05501, 0.003108), (0.1027, -0.053, 0.003106), (0.1027, 0.05427, 0.003106), (0.1014, -0.05201, 0.003104), (0.1014, 0.05327, 0.003104), (0.1004, -0.05079, 0.003101), (0.1004, 0.05206, 0.003101), (0.09969, -0.0494, 0.003098), (0.09969, 0.05067, 0.003098), (0.09924, -0.0479, 0.003094), (0.09924, 0.04916, 0.003094), (0.09908, -0.04633, 0.00309), (0.09908, 0.0476, 0.00309), (0.09686, -0.04633, 0.00309), (0.09686, 0.0476, 0.00309), (0.09705, -0.04633, 0.005091), (0.09705, 0.04759, 0.005091), (0.09764, -0.04632, 0.007014), (0.09764, 0.04759, 0.007014), (0.09858, -0.04632, 0.008787), (0.09858, 0.04758, 0.008787), (0.09986, -0.04631, 0.01034), (0.09986, 0.04758, 0.01034), (0.1014, -0.04631, 0.01162), (0.1014, 0.04758, 0.01162), (0.1032, -0.04631, 0.01256), (0.1032, 0.04757, 0.01256), (0.1051, -0.04631, 0.01315), (0.1051, 0.04757, 0.01315), (0.1071, -0.04631, 0.01334), (0.1071, 0.04757, 0.01334), (0.1091, -0.04631, 0.01315), (0.1091, 0.04757, 0.01315), (0.111, -0.04631, 0.01256), (0.111, 0.04757, 0.01256), (0.1128, -0.04631, 0.01162), (0.1128, 0.04758, 0.01162), (0.1144, -0.04631, 0.01034), (0.1144, 0.04758, 0.01034), (0.1156, -0.04632, 0.008787), (0.1156, 0.04758, 0.008787), (0.1166, -0.04632, 0.007014), (0.1166, 0.04759, 0.007014), (0.1172, -0.04633, 0.005091), (0.1172, 0.04759, 0.005091), (0.1174, -0.04633, 0.00309), (0.1174, 0.0476, 0.00309), (0.1172, -0.04633, 0.00109), (0.1172, 0.0476, 0.00109), (0.1166, -0.04634, -0.0008333), (0.1166, 0.04761, -0.0008333), (0.1156, -0.04634, -0.002606), (0.1156, 0.04761, -0.002606), (0.1144, -0.04635, -0.00416), (0.1144, 0.04761, -0.00416), (0.1128, -0.04635, -0.005435), (0.1128, 0.04762, -0.005435), (0.111, -0.04635, -0.006382), (0.111, 0.04762, -0.006382), (0.1091, -0.04635, -0.006966), (0.1091, 0.04762, -0.006966), (0.1071, -0.04635, -0.007163), (0.1071, 0.04762, -0.007163), (0.1051, -0.04635, -0.006966), (0.1051, 0.04762, -0.006966), (0.1032, -0.04635, -0.006382), (0.1032, 0.04762, -0.006382), (0.1014, -0.04635, -0.005435), (0.1014, 0.04762, -0.005435), (0.09986, -0.04635, -0.00416), (0.09986, 0.04761, -0.00416), (0.09858, -0.04634, -0.002606), (0.09858, 0.04761, -0.002606), (0.09764, -0.04634, -0.0008334), (0.09764, 0.04761, -0.0008334), (0.09705, -0.04633, 0.00109), (0.09705, 0.0476, 0.00109), (0.09705, -0.03765, 0.001069), (0.09705, 0.03891, 0.001069), (0.09764, -0.03765, -0.0008541), (0.09764, 0.03892, -0.0008541), (0.09858, -0.03765, -0.002627), (0.09858, 0.03892, -0.002627), (0.09986, -0.03766, -0.00418), (0.09986, 0.03892, -0.00418), (0.1014, -0.03766, -0.005456), (0.1014, 0.03893, -0.005456), (0.1032, -0.03766, -0.006403), (0.1032, 0.03893, -0.006403), (0.1051, -0.03766, -0.006987), (0.1051, 0.03893, -0.006987), (0.1071, -0.03767, -0.007184), (0.1071, 0.03893, -0.007184), (0.1091, -0.03766, -0.006987), (0.1091, 0.03893, -0.006987), (0.111, -0.03766, -0.006403), (0.111, 0.03893, -0.006403), (0.1128, -0.03766, -0.005456), (0.1128, 0.03893, -0.005456), (0.1144, -0.03766, -0.00418), (0.1144, 0.03892, -0.00418), (0.1156, -0.03765, -0.002627), (0.1156, 0.03892, -0.002627), (0.1166, -0.03765, -0.0008541), (0.1166, 0.03892, -0.0008541), (0.1172, -0.03765, 0.001069), (0.1172, 0.03891, 0.001069), (0.1174, -0.03764, 0.00307), (0.1174, 0.03891, 0.00307), (0.1172, -0.03764, 0.00507), (0.1172, 0.0389, 0.00507), (0.1166, -0.03763, 0.006994), (0.1166, 0.0389, 0.006994), (0.1156, -0.03763, 0.008766), (0.1156, 0.03889, 0.008766), (0.1144, -0.03762, 0.01032), (0.1144, 0.03889, 0.01032), (0.1128, -0.03762, 0.0116), (0.1128, 0.03889, 0.0116), (0.111, -0.03762, 0.01254), (0.111, 0.03888, 0.01254), (0.1091, -0.03762, 0.01313), (0.1091, 0.03888, 0.01313), (0.1071, -0.03762, 0.01332), (0.1071, 0.03888, 0.01332), (0.1051, -0.03762, 0.01313), (0.1051, 0.03888, 0.01313), (0.1032, -0.03762, 0.01254), (0.1032, 0.03888, 0.01254), (0.1014, -0.03762, 0.0116), (0.1014, 0.03889, 0.0116), (0.09986, -0.03762, 0.01032), (0.09986, 0.03889, 0.01032), (0.09858, -0.03763, 0.008766), (0.09858, 0.03889, 0.008766), (0.09764, -0.03763, 0.006994), (0.09764, 0.0389, 0.006994), (0.09705, -0.03764, 0.00507), (0.09705, 0.0389, 0.00507), (0.09686, -0.03764, 0.00307), (0.09686, 0.03891, 0.00307), (0.06266, -0.02629, -0.01346), (0.06266, 0.02755, -0.01346), (0.06266, -0.05214, -0.01235), (0.06266, 0.05341, -0.01235), (0.01281, -0.05214, -0.01752), (0.01281, 0.05341, -0.01752), (0.01281, -0.02565, -0.01804), (0.01281, 0.02692, -0.01804), (0.08842, -0.04228, -0.009498), (0.08842, 0.04354, -0.009498), (0.08842, -0.02629, -0.009498), (0.08842, 0.02755, -0.009498), (0.1262, -0.02629, -0.009498), (0.1262, 0.02755, -0.009498), (0.1262, -0.04228, -0.009498), (0.1262, 0.04354, -0.009498), (0.1329, -0.04069, -0.009498), (0.1329, 0.04195, -0.009498), (0.1329, -0.02629, -0.009498), (0.1329, 0.02755, -0.009498), (0.1364, -0.02629, -0.009498), (0.1364, 0.02755, -0.009498), (0.1364, -0.03783, -0.009498), (0.1364, 0.0391, -0.009498), (0.1389, -0.03181, -0.009498), (0.1389, 0.03307, -0.009498), (0.1389, -0.02629, -0.009498), (0.1389, 0.02755, -0.009498), (0.1389, -0.02629, 0.01785), (0.1389, 0.02755, 0.01785), (0.1389, -0.03181, 0.01785), (0.1389, 0.03307, 0.01785), (0.1364, -0.03783, 0.01785), (0.1364, 0.0391, 0.01785), (0.1364, -0.02629, 0.01785), (0.1364, 0.02755, 0.01785), (0.1329, -0.02629, 0.01785), (0.1329, 0.02755, 0.01785), (0.1329, -0.04069, 0.01785), (0.1329, 0.04195, 0.01785), (0.1262, -0.04228, 0.01785), (0.1262, 0.04354, 0.01785), (0.1262, -0.02629, 0.01785), (0.1262, 0.02755, 0.01785), (0.08842, -0.02629, 0.01785), (0.08842, 0.02755, 0.01785), (0.08842, -0.04228, 0.01785), (0.08842, 0.04354, 0.01785), (0.01281, -0.02565, 0.02638), (0.01281, 0.02692, 0.02638), (0.01281, -0.05214, 0.02587), (0.01281, 0.05341, 0.02587), (0.06266, -0.05214, 0.02069), (0.06266, 0.05341, 0.02069), (0.06266, -0.02629, 0.02181), (0.06266, 0.02755, 0.02181), (0.006899, -0.04821, 0.02636), (0.006899, 0.04948, 0.02636), (0.006899, -0.02565, 0.02677), (0.006899, 0.02692, 0.02677), (0.006899, -0.02565, -0.01843), (0.006899, 0.02692, -0.01843), (0.006899, -0.04821, -0.01801), (0.006899, 0.04948, -0.01801), (0.003292, -0.03905, -0.01865), (0.003292, 0.04031, -0.01865), (0.003292, -0.02565, -0.01865), (0.003292, 0.02692, -0.01865), (0.003292, -0.02565, 0.027), (0.003292, 0.02692, 0.027), (0.003292, -0.03905, 0.027), (0.003292, 0.04031, 0.027)], [], [(33, 65, 34, 2), (35, 3, 2, 34), (36, 4, 3, 35), (37, 5, 4, 36), (38, 6, 5, 37), (39, 7, 6, 38), (40, 8, 7, 39), (41, 9, 8, 40), (42, 10, 9, 41), (43, 11, 10, 42), (44, 12, 11, 43), (45, 13, 12, 44), (46, 14, 13, 45), (47, 15, 14, 46), (48, 16, 15, 47), (49, 17, 16, 48), (50, 18, 17, 49), (51, 19, 18, 50), (52, 20, 19, 51), (53, 21, 20, 52), (54, 22, 21, 53), (55, 23, 22, 54), (56, 24, 23, 55), (57, 25, 24, 56), (58, 26, 25, 57), (59, 27, 26, 58), (60, 28, 27, 59), (61, 29, 28, 60), (62, 30, 29, 61), (63, 31, 30, 62), (64, 32, 31, 63), (65, 33, 32, 64), (0, 33, 2), (34, 65, 1), (0, 2, 3), (1, 35, 34), (0, 3, 4), (1, 36, 35), (0, 4, 5), (1, 37, 36), (0, 5, 6), (1, 38, 37), (0, 6, 7), (1, 39, 38), (0, 7, 8), (1, 40, 39), (0, 8, 9), (1, 41, 40), (0, 9, 10), (1, 42, 41), (0, 10, 11), (1, 43, 42), (0, 11, 12), (1, 44, 43), (0, 12, 13), (1, 45, 44), (0, 13, 14), (1, 46, 45), (0, 14, 15), (1, 47, 46), (0, 15, 16), (1, 48, 47), (0, 16, 17), (1, 49, 48), (0, 17, 18), (1, 50, 49), (0, 18, 19), (1, 51, 50), (0, 19, 20), (1, 52, 51), (0, 20, 21), (1, 53, 52), (0, 21, 22), (1, 54, 53), (0, 22, 23), (1, 55, 54), (0, 23, 24), (1, 56, 55), (0, 24, 25), (1, 57, 56), (0, 25, 26), (1, 58, 57), (0, 26, 27), (1, 59, 58), (0, 27, 28), (1, 60, 59), (0, 28, 29), (1, 61, 60), (0, 29, 30), (1, 62, 61), (0, 30, 31), (1, 63, 62), (0, 31, 32), (1, 64, 63), (0, 32, 33), (1, 65, 64), (578, 68, 70, 576), (71, 69, 579, 577), (576, 70, 72, 574), (73, 71, 577, 575), (574, 72, 74, 572), (75, 73, 575, 573), (572, 74, 76, 570), (77, 75, 573, 571), (570, 76, 78, 568), (79, 77, 571, 569), (568, 78, 80, 566), (81, 79, 569, 567), (566, 80, 82, 564), (83, 81, 567, 565), (82, 66, 564), (565, 67, 83), (84, 66, 82), (83, 67, 85), (80, 86, 84, 82), (85, 87, 81, 83), (78, 88, 86, 80), (87, 89, 79, 81), (76, 90, 88, 78), (89, 91, 77, 79), (74, 92, 90, 76), (91, 93, 75, 77), (72, 94, 92, 74), (93, 95, 73, 75), (70, 96, 94, 72), (95, 97, 71, 73), (68, 98, 96, 70), (97, 99, 69, 71), (98, 100, 102, 96), (103, 101, 99, 97), (96, 102, 104, 94), (105, 103, 97, 95), (94, 104, 106, 92), (107, 105, 95, 93), (92, 106, 108, 90), (109, 107, 93, 91), (90, 108, 110, 88), (111, 109, 91, 89), (88, 110, 112, 86), (113, 111, 89, 87), (86, 112, 114, 84), (115, 113, 87, 85), (114, 66, 84), (85, 67, 115), (116, 66, 114), (115, 67, 117), (112, 118, 116, 114), (117, 119, 113, 115), (110, 120, 118, 112), (119, 121, 111, 113), (108, 122, 120, 110), (121, 123, 109, 111), (106, 124, 122, 108), (123, 125, 107, 109), (104, 126, 124, 106), (125, 127, 105, 107), (102, 128, 126, 104), (127, 129, 103, 105), (100, 130, 128, 102), (129, 131, 101, 103), (130, 132, 134, 128), (135, 133, 131, 129), (128, 134, 136, 126), (137, 135, 129, 127), (126, 136, 138, 124), (139, 137, 127, 125), (124, 138, 140, 122), (141, 139, 125, 123), (122, 140, 142, 120), (143, 141, 123, 121), (120, 142, 144, 118), (145, 143, 121, 119), (118, 144, 146, 116), (147, 145, 119, 117), (146, 66, 116), (117, 67, 147), (148, 66, 146), (147, 67, 149), (144, 150, 148, 146), (149, 151, 145, 147), (142, 152, 150, 144), (151, 153, 143, 145), (140, 154, 152, 142), (153, 155, 141, 143), (138, 156, 154, 140), (155, 157, 139, 141), (136, 158, 156, 138), (157, 159, 137, 139), (134, 160, 158, 136), (159, 161, 135, 137), (132, 162, 160, 134), (161, 163, 133, 135), (162, 164, 166, 160), (167, 165, 163, 161), (160, 166, 168, 158), (169, 167, 161, 159), (158, 168, 170, 156), (171, 169, 159, 157), (156, 170, 172, 154), (173, 171, 157, 155), (154, 172, 174, 152), (175, 173, 155, 153), (152, 174, 176, 150), (177, 175, 153, 151), (150, 176, 178, 148), (179, 177, 151, 149), (178, 66, 148), (149, 67, 179), (180, 66, 178), (179, 67, 181), (176, 182, 180, 178), (181, 183, 177, 179), (174, 184, 182, 176), (183, 185, 175, 177), (172, 186, 184, 174), (185, 187, 173, 175), (170, 188, 186, 172), (187, 189, 171, 173), (168, 190, 188, 170), (189, 191, 169, 171), (166, 192, 190, 168), (191, 193, 167, 169), (164, 194, 192, 166), (193, 195, 165, 167), (194, 196, 198, 192), (199, 197, 195, 193), (192, 198, 200, 190), (201, 199, 193, 191), (190, 200, 202, 188), (203, 201, 191, 189), (188, 202, 204, 186), (205, 203, 189, 187), (186, 204, 206, 184), (207, 205, 187, 185), (184, 206, 208, 182), (209, 207, 185, 183), (182, 208, 210, 180), (211, 209, 183, 181), (210, 66, 180), (181, 67, 211), (212, 66, 210), (211, 67, 213), (208, 214, 212, 210), (213, 215, 209, 211), (206, 216, 214, 208), (215, 217, 207, 209), (204, 218, 216, 206), (217, 219, 205, 207), (202, 220, 218, 204), (219, 221, 203, 205), (200, 222, 220, 202), (221, 223, 201, 203), (198, 224, 222, 200), (223, 225, 199, 201), (196, 226, 224, 198), (225, 227, 197, 199), (226, 228, 230, 224), (231, 229, 227, 225), (224, 230, 232, 222), (233, 231, 225, 223), (222, 232, 234, 220), (235, 233, 223, 221), (220, 234, 236, 218), (237, 235, 221, 219), (218, 236, 238, 216), (239, 237, 219, 217), (216, 238, 240, 214), (241, 239, 217, 215), (214, 240, 242, 212), (243, 241, 215, 213), (242, 66, 212), (213, 67, 243), (244, 66, 242), (243, 67, 245), (240, 246, 244, 242), (245, 247, 241, 243), (238, 248, 246, 240), (247, 249, 239, 241), (236, 250, 248, 238), (249, 251, 237, 239), (234, 252, 250, 236), (251, 253, 235, 237), (232, 254, 252, 234), (253, 255, 233, 235), (230, 256, 254, 232), (255, 257, 231, 233), (228, 258, 256, 230), (257, 259, 229, 231), (258, 260, 262, 256), (263, 261, 259, 257), (256, 262, 264, 254), (265, 263, 257, 255), (254, 264, 266, 252), (267, 265, 255, 253), (252, 266, 268, 250), (269, 267, 253, 251), (250, 268, 270, 248), (271, 269, 251, 249), (248, 270, 272, 246), (273, 271, 249, 247), (246, 272, 274, 244), (275, 273, 247, 245), (274, 66, 244), (245, 67, 275), (276, 66, 274), (275, 67, 277), (272, 278, 276, 274), (277, 279, 273, 275), (270, 280, 278, 272), (279, 281, 271, 273), (268, 282, 280, 270), (281, 283, 269, 271), (266, 284, 282, 268), (283, 285, 267, 269), (264, 286, 284, 266), (285, 287, 265, 267), (262, 288, 286, 264), (287, 289, 263, 265), (260, 290, 288, 262), (289, 291, 261, 263), (290, 292, 294, 288), (295, 293, 291, 289), (288, 294, 296, 286), (297, 295, 289, 287), (286, 296, 298, 284), (299, 297, 287, 285), (284, 298, 300, 282), (301, 299, 285, 283), (282, 300, 302, 280), (303, 301, 283, 281), (280, 302, 304, 278), (305, 303, 281, 279), (278, 304, 306, 276), (307, 305, 279, 277), (306, 66, 276), (277, 67, 307), (308, 66, 306), (307, 67, 309), (304, 310, 308, 306), (309, 311, 305, 307), (302, 312, 310, 304), (311, 313, 303, 305), (300, 314, 312, 302), (313, 315, 301, 303), (298, 316, 314, 300), (315, 317, 299, 301), (296, 318, 316, 298), (317, 319, 297, 299), (294, 320, 318, 296), (319, 321, 295, 297), (292, 322, 320, 294), (321, 323, 293, 295), (322, 324, 326, 320), (327, 325, 323, 321), (320, 326, 328, 318), (329, 327, 321, 319), (318, 328, 330, 316), (331, 329, 319, 317), (316, 330, 332, 314), (333, 331, 317, 315), (314, 332, 334, 312), (335, 333, 315, 313), (312, 334, 336, 310), (337, 335, 313, 311), (310, 336, 338, 308), (339, 337, 311, 309), (338, 66, 308), (309, 67, 339), (340, 66, 338), (339, 67, 341), (336, 342, 340, 338), (341, 343, 337, 339), (334, 344, 342, 336), (343, 345, 335, 337), (332, 346, 344, 334), (345, 347, 333, 335), (330, 348, 346, 332), (347, 349, 331, 333), (328, 350, 348, 330), (349, 351, 329, 331), (326, 352, 350, 328), (351, 353, 327, 329), (324, 354, 352, 326), (353, 355, 325, 327), (354, 356, 358, 352), (359, 357, 355, 353), (352, 358, 360, 350), (361, 359, 353, 351), (350, 360, 362, 348), (363, 361, 351, 349), (348, 362, 364, 346), (365, 363, 349, 347), (346, 364, 366, 344), (367, 365, 347, 345), (344, 366, 368, 342), (369, 367, 345, 343), (342, 368, 370, 340), (371, 369, 343, 341), (370, 66, 340), (341, 67, 371), (372, 66, 370), (371, 67, 373), (368, 374, 372, 370), (373, 375, 369, 371), (366, 376, 374, 368), (375, 377, 367, 369), (364, 378, 376, 366), (377, 379, 365, 367), (362, 380, 378, 364), (379, 381, 363, 365), (360, 382, 380, 362), (381, 383, 361, 363), (358, 384, 382, 360), (383, 385, 359, 361), (356, 386, 384, 358), (385, 387, 357, 359), (386, 388, 390, 384), (391, 389, 387, 385), (384, 390, 392, 382), (393, 391, 385, 383), (382, 392, 394, 380), (395, 393, 383, 381), (380, 394, 396, 378), (397, 395, 381, 379), (378, 396, 398, 376), (399, 397, 379, 377), (376, 398, 400, 374), (401, 399, 377, 375), (374, 400, 402, 372), (403, 401, 375, 373), (402, 66, 372), (373, 67, 403), (404, 66, 402), (403, 67, 405), (400, 406, 404, 402), (405, 407, 401, 403), (398, 408, 406, 400), (407, 409, 399, 401), (396, 410, 408, 398), (409, 411, 397, 399), (394, 412, 410, 396), (411, 413, 395, 397), (392, 414, 412, 394), (413, 415, 393, 395), (390, 416, 414, 392), (415, 417, 391, 393), (388, 418, 416, 390), (417, 419, 389, 391), (418, 420, 422, 416), (423, 421, 419, 417), (416, 422, 424, 414), (425, 423, 417, 415), (414, 424, 426, 412), (427, 425, 415, 413), (412, 426, 428, 410), (429, 427, 413, 411), (410, 428, 430, 408), (431, 429, 411, 409), (408, 430, 432, 406), (433, 431, 409, 407), (406, 432, 434, 404), (435, 433, 407, 405), (434, 66, 404), (405, 67, 435), (436, 66, 434), (435, 67, 437), (432, 438, 436, 434), (437, 439, 433, 435), (430, 440, 438, 432), (439, 441, 431, 433), (428, 442, 440, 430), (441, 443, 429, 431), (426, 444, 442, 428), (443, 445, 427, 429), (424, 446, 444, 426), (445, 447, 425, 427), (422, 448, 446, 424), (447, 449, 423, 425), (420, 450, 448, 422), (449, 451, 421, 423), (450, 452, 454, 448), (455, 453, 451, 449), (448, 454, 456, 446), (457, 455, 449, 447), (446, 456, 458, 444), (459, 457, 447, 445), (444, 458, 460, 442), (461, 459, 445, 443), (442, 460, 462, 440), (463, 461, 443, 441), (440, 462, 464, 438), (465, 463, 441, 439), (438, 464, 466, 436), (467, 465, 439, 437), (466, 66, 436), (437, 67, 467), (468, 66, 466), (467, 67, 469), (464, 470, 468, 466), (469, 471, 465, 467), (462, 472, 470, 464), (471, 473, 463, 465), (460, 474, 472, 462), (473, 475, 461, 463), (458, 476, 474, 460), (475, 477, 459, 461), (456, 478, 476, 458), (477, 479, 457, 459), (454, 480, 478, 456), (479, 481, 455, 457), (452, 482, 480, 454), (481, 483, 453, 455), (482, 484, 486, 480), (487, 485, 483, 481), (480, 486, 488, 478), (489, 487, 481, 479), (478, 488, 490, 476), (491, 489, 479, 477), (476, 490, 492, 474), (493, 491, 477, 475), (474, 492, 494, 472), (495, 493, 475, 473), (472, 494, 496, 470), (497, 495, 473, 471), (470, 496, 498, 468), (499, 497, 471, 469), (498, 66, 468), (469, 67, 499), (500, 66, 498), (499, 67, 501), (496, 502, 500, 498), (501, 503, 497, 499), (494, 504, 502, 496), (503, 505, 495, 497), (492, 506, 504, 494), (505, 507, 493, 495), (490, 508, 506, 492), (507, 509, 491, 493), (488, 510, 508, 490), (509, 511, 489, 491), (486, 512, 510, 488), (511, 513, 487, 489), (484, 514, 512, 486), (513, 515, 485, 487), (514, 516, 518, 512), (519, 517, 515, 513), (512, 518, 520, 510), (521, 519, 513, 511), (510, 520, 522, 508), (523, 521, 511, 509), (508, 522, 524, 506), (525, 523, 509, 507), (506, 524, 526, 504), (527, 525, 507, 505), (504, 526, 528, 502), (529, 527, 505, 503), (502, 528, 530, 500), (531, 529, 503, 501), (530, 66, 500), (501, 67, 531), (532, 66, 530), (531, 67, 533), (528, 534, 532, 530), (533, 535, 529, 531), (526, 536, 534, 528), (535, 537, 527, 529), (524, 538, 536, 526), (537, 539, 525, 527), (522, 540, 538, 524), (539, 541, 523, 525), (520, 542, 540, 522), (541, 543, 521, 523), (518, 544, 542, 520), (543, 545, 519, 521), (516, 546, 544, 518), (545, 547, 517, 519), (546, 548, 550, 544), (551, 549, 547, 545), (544, 550, 552, 542), (553, 551, 545, 543), (542, 552, 554, 540), (555, 553, 543, 541), (540, 554, 556, 538), (557, 555, 541, 539), (538, 556, 558, 536), (559, 557, 539, 537), (536, 558, 560, 534), (561, 559, 537, 535), (534, 560, 562, 532), (563, 561, 535, 533), (562, 66, 532), (533, 67, 563), (564, 66, 562), (563, 67, 565), (560, 566, 564, 562), (565, 567, 561, 563), (558, 568, 566, 560), (567, 569, 559, 561), (556, 570, 568, 558), (569, 571, 557, 559), (554, 572, 570, 556), (571, 573, 555, 557), (552, 574, 572, 554), (573, 575, 553, 555), (550, 576, 574, 552), (575, 577, 551, 553), (548, 578, 576, 550), (577, 579, 549, 551), (68, 578, 580, 642), (581, 579, 69, 643), (578, 548, 582, 580), (583, 549, 579, 581), (548, 546, 584, 582), (585, 547, 549, 583), (546, 516, 586, 584), (587, 517, 547, 585), (516, 514, 588, 586), (589, 515, 517, 587), (514, 484, 590, 588), (591, 485, 515, 589), (484, 482, 592, 590), (593, 483, 485, 591), (482, 452, 594, 592), (595, 453, 483, 593), (452, 450, 596, 594), (597, 451, 453, 595), (450, 420, 598, 596), (599, 421, 451, 597), (420, 418, 600, 598), (601, 419, 421, 599), (418, 388, 602, 600), (603, 389, 419, 601), (388, 386, 604, 602), (605, 387, 389, 603), (386, 356, 606, 604), (607, 357, 387, 605), (356, 354, 608, 606), (609, 355, 357, 607), (354, 324, 610, 608), (611, 325, 355, 609), (324, 322, 612, 610), (613, 323, 325, 611), (322, 292, 614, 612), (615, 293, 323, 613), (292, 290, 616, 614), (617, 291, 293, 615), (290, 260, 618, 616), (619, 261, 291, 617), (260, 258, 620, 618), (621, 259, 261, 619), (258, 228, 622, 620), (623, 229, 259, 621), (228, 226, 624, 622), (625, 227, 229, 623), (226, 196, 626, 624), (627, 197, 227, 625), (196, 194, 628, 626), (629, 195, 197, 627), (194, 164, 630, 628), (631, 165, 195, 629), (164, 162, 632, 630), (633, 163, 165, 631), (162, 132, 634, 632), (635, 133, 163, 633), (132, 130, 636, 634), (637, 131, 133, 635), (130, 100, 638, 636), (639, 101, 131, 637), (100, 98, 640, 638), (641, 99, 101, 639), (98, 68, 642, 640), (643, 69, 99, 641), (640, 642, 644, 646), (645, 643, 641, 647), (638, 640, 646, 648), (647, 641, 639, 649), (636, 638, 648, 650), (649, 639, 637, 651), (634, 636, 650, 652), (651, 637, 635, 653), (632, 634, 652, 654), (653, 635, 633, 655), (630, 632, 654, 656), (655, 633, 631, 657), (628, 630, 656, 658), (657, 631, 629, 659), (626, 628, 658, 660), (659, 629, 627, 661), (624, 626, 660, 662), (661, 627, 625, 663), (622, 624, 662, 664), (663, 625, 623, 665), (620, 622, 664, 666), (665, 623, 621, 667), (618, 620, 666, 668), (667, 621, 619, 669), (616, 618, 668, 670), (669, 619, 617, 671), (614, 616, 670, 672), (671, 617, 615, 673), (612, 614, 672, 674), (673, 615, 613, 675), (610, 612, 674, 676), (675, 613, 611, 677), (608, 610, 676, 678), (677, 611, 609, 679), (606, 608, 678, 680), (679, 609, 607, 681), (604, 606, 680, 682), (681, 607, 605, 683), (602, 604, 682, 684), (683, 605, 603, 685), (600, 602, 684, 686), (685, 603, 601, 687), (598, 600, 686, 688), (687, 601, 599, 689), (596, 598, 688, 690), (689, 599, 597, 691), (594, 596, 690, 692), (691, 597, 595, 693), (592, 594, 692, 694), (693, 595, 593, 695), (590, 592, 694, 696), (695, 593, 591, 697), (588, 590, 696, 698), (697, 591, 589, 699), (586, 588, 698, 700), (699, 589, 587, 701), (584, 586, 700, 702), (701, 587, 585, 703), (582, 584, 702, 704), (703, 585, 583, 705), (580, 582, 704, 706), (705, 583, 581, 707), (642, 580, 706, 644), (707, 581, 643, 645), (708, 714, 712, 710), (713, 715, 709, 711), (708, 710, 716, 718), (717, 711, 709, 719), (718, 716, 722, 720), (723, 717, 719, 721), (720, 722, 724, 726), (725, 723, 721, 727), (726, 724, 730, 728), (731, 725, 727, 729), (728, 730, 732, 734), (733, 731, 729, 735), (728, 734, 736, 742), (737, 735, 729, 743), (734, 732, 738, 736), (739, 733, 735, 737), (732, 730, 740, 738), (741, 731, 733, 739), (726, 728, 742, 744), (743, 729, 727, 745), (730, 724, 746, 740), (747, 725, 731, 741), (720, 726, 744, 750), (745, 727, 721, 751), (724, 722, 748, 746), (749, 723, 725, 747), (718, 720, 750, 752), (751, 721, 719, 753), (722, 716, 754, 748), (755, 717, 723, 749), (708, 718, 752, 762), (753, 719, 709, 763), (716, 710, 760, 754), (761, 711, 717, 755), (714, 708, 762, 756), (763, 709, 715, 757), (710, 712, 758, 760), (759, 713, 711, 761), (758, 756, 762, 760), (763, 757, 759, 761), (754, 760, 762, 752), (763, 761, 755, 753), (748, 754, 752, 750), (753, 755, 749, 751), (746, 748, 750, 744), (751, 749, 747, 745), (740, 746, 744, 742), (745, 747, 741, 743), (738, 740, 742, 736), (743, 741, 739, 737), (758, 712, 770, 764), (771, 713, 759, 765), (756, 758, 764, 766), (765, 759, 757, 767), (714, 756, 766, 768), (767, 757, 715, 769), (712, 714, 768, 770), (769, 715, 713, 771), (770, 768, 774, 772), (775, 769, 771, 773), (768, 766, 776, 774), (777, 767, 769, 775), (766, 764, 778, 776), (779, 765, 767, 777), (764, 770, 772, 778), (773, 771, 765, 779), (772, 774, 776, 778), (777, 775, 773, 779)])
me_cylinder_009.polygons.foreach_set('use_smooth', [True] * 804)
me_cylinder_009.materials.append(mat_tube)
me_cylinder_009.use_remesh_preserve_volume = False
me_cylinder_009.use_remesh_preserve_attributes = False
me_cylinder_009.use_mirror_vertex_groups = False
me_cylinder_009.update()
me_cylinder_004 = bpy.data.meshes.new('Cylinder.004')
me_cylinder_004.from_pydata([(0.01402, 3.376e-08, 5.716e-05), (-0.01402, -1.36e-09, -5.716e-05), (0.01408, 0.02287, -0.01523), (0.01407, 0.02541, -0.01047), (0.01404, 0.02698, -0.005309), (0.01402, 0.02751, 5.74e-05), (0.014, 0.02698, 0.005424), (0.01398, 0.02541, 0.01058), (0.01396, 0.02287, 0.01534), (0.01394, 0.01945, 0.01951), (0.01393, 0.01528, 0.02293), (0.01392, 0.01053, 0.02547), (0.01391, 0.005366, 0.02704), (0.01391, -9.675e-08, 0.02757), (0.01391, -0.005367, 0.02704), (0.01392, -0.01053, 0.02547), (0.01393, -0.01528, 0.02293), (0.01394, -0.01945, 0.01951), (0.01396, -0.02287, 0.01534), (0.01398, -0.02541, 0.01058), (0.014, -0.02698, 0.005424), (0.01402, -0.02751, 5.716e-05), (0.01404, -0.02698, -0.005309), (0.01407, -0.02541, -0.01047), (0.01408, -0.02287, -0.01523), (0.0141, -0.01945, -0.01939), (0.01412, -0.01528, -0.02281), (0.01413, -0.01053, -0.02536), (0.01413, -0.005367, -0.02692), (0.01413, -1.04e-08, -0.02745), (0.01413, 0.005367, -0.02692), (0.01413, 0.01053, -0.02536), (0.01412, 0.01528, -0.02281), (0.0141, 0.01945, -0.01939), (-0.01396, 0.02287, -0.01534), (-0.01398, 0.02541, -0.01058), (-0.014, 0.02698, -0.005424), (-0.01402, 0.02751, -5.722e-05), (-0.01404, 0.02698, 0.005309), (-0.01407, 0.02541, 0.01047), (-0.01409, 0.02287, 0.01523), (-0.0141, 0.01945, 0.01939), (-0.01412, 0.01528, 0.02281), (-0.01413, 0.01053, 0.02536), (-0.01413, 0.005367, 0.02692), (-0.01414, 7.604e-09, 0.02745), (-0.01413, -0.005367, 0.02692), (-0.01413, -0.01053, 0.02536), (-0.01412, -0.01528, 0.02281), (-0.0141, -0.01945, 0.01939), (-0.01409, -0.02287, 0.01523), (-0.01407, -0.02541, 0.01047), (-0.01404, -0.02698, 0.005309), (-0.01402, -0.02751, -5.716e-05), (-0.014, -0.02698, -0.005424), (-0.01398, -0.02541, -0.01058), (-0.01396, -0.02287, -0.01534), (-0.01394, -0.01945, -0.01951), (-0.01393, -0.01528, -0.02293), (-0.01392, -0.01053, -0.02547), (-0.01391, -0.005367, -0.02704), (-0.01391, 1.832e-08, -0.02757), (-0.01391, 0.005367, -0.02704), (-0.01392, 0.01053, -0.02547), (-0.01393, 0.01528, -0.02293), (-0.01394, 0.01945, -0.01951)], [], [(33, 65, 34, 2), (35, 3, 2, 34), (36, 4, 3, 35), (37, 5, 4, 36), (38, 6, 5, 37), (39, 7, 6, 38), (40, 8, 7, 39), (41, 9, 8, 40), (42, 10, 9, 41), (43, 11, 10, 42), (44, 12, 11, 43), (45, 13, 12, 44), (46, 14, 13, 45), (47, 15, 14, 46), (48, 16, 15, 47), (49, 17, 16, 48), (50, 18, 17, 49), (51, 19, 18, 50), (52, 20, 19, 51), (53, 21, 20, 52), (54, 22, 21, 53), (55, 23, 22, 54), (56, 24, 23, 55), (57, 25, 24, 56), (58, 26, 25, 57), (59, 27, 26, 58), (60, 28, 27, 59), (61, 29, 28, 60), (62, 30, 29, 61), (63, 31, 30, 62), (64, 32, 31, 63), (65, 33, 32, 64), (0, 33, 2), (34, 65, 1), (0, 2, 3), (1, 35, 34), (0, 3, 4), (1, 36, 35), (0, 4, 5), (1, 37, 36), (0, 5, 6), (1, 38, 37), (0, 6, 7), (1, 39, 38), (0, 7, 8), (1, 40, 39), (0, 8, 9), (1, 41, 40), (0, 9, 10), (1, 42, 41), (0, 10, 11), (1, 43, 42), (0, 11, 12), (1, 44, 43), (0, 12, 13), (1, 45, 44), (0, 13, 14), (1, 46, 45), (0, 14, 15), (1, 47, 46), (0, 15, 16), (1, 48, 47), (0, 16, 17), (1, 49, 48), (0, 17, 18), (1, 50, 49), (0, 18, 19), (1, 51, 50), (0, 19, 20), (1, 52, 51), (0, 20, 21), (1, 53, 52), (0, 21, 22), (1, 54, 53), (0, 22, 23), (1, 55, 54), (0, 23, 24), (1, 56, 55), (0, 24, 25), (1, 57, 56), (0, 25, 26), (1, 58, 57), (0, 26, 27), (1, 59, 58), (0, 27, 28), (1, 60, 59), (0, 28, 29), (1, 61, 60), (0, 29, 30), (1, 62, 61), (0, 30, 31), (1, 63, 62), (0, 31, 32), (1, 64, 63), (0, 32, 33), (1, 65, 64)])
me_cylinder_004.polygons.foreach_set('use_smooth', [True] * 96)
me_cylinder_004.materials.append(mat_rings)
me_cylinder_004.use_remesh_preserve_volume = False
me_cylinder_004.use_remesh_preserve_attributes = False
me_cylinder_004.use_mirror_vertex_groups = False
me_cylinder_004.update()

# ---- curves / text
cu_curve = bpy.data.curves.new('Curve', 'CURVE')
cu_curve.dimensions = '3D'
_sp = cu_curve.splines.new('BEZIER'); _sp.bezier_points.add(1)
_sp.bezier_points.foreach_set('co', [0.2367, 0.0, 0.0, -0.167, -4.682e-08, -2.586e-14])
_sp.bezier_points.foreach_set('handle_left', [0.321, -0.001575, 3.725e-08, -0.08266, 0.001641, 3.725e-08])
_sp.bezier_points.foreach_set('handle_right', [0.1524, 0.001575, -3.725e-08, -0.2513, -0.001641, -3.725e-08])
for _p, _l, _r in zip(_sp.bezier_points, ['ALIGNED', 'ALIGNED'], ['ALIGNED', 'ALIGNED']): _p.handle_left_type = _l; _p.handle_right_type = _r
_sp.order_u = 0
_sp.order_v = 0
_sp.resolution_v = 4
cu_curve.materials.append(mat_tube)
cu_curve.use_path = True
cu_curve.use_path_clamp = True
cu_curve.bevel_resolution = 7
cu_curve.bevel_depth = 0.044
cu_curve.eval_time = 1.0
cu_curve.fill_mode = 'FULL'

# ---- objects
ob_point = bpy.data.objects.new('Point', light_point)
ob_cylinder_000 = bpy.data.objects.new('Cylinder.000', me_cylinder_001)
ob_cylinder_003 = bpy.data.objects.new('Cylinder.003', me_cylinder_014)
ob_cylinder_009 = bpy.data.objects.new('Cylinder.009', me_cylinder_009)
ob_lamp_001 = bpy.data.objects.new('Lamp.001', light_spot_001)
ob_cylinder_004 = bpy.data.objects.new('Cylinder.004', me_cylinder_004)
ob_curve = bpy.data.objects.new('Curve', cu_curve)
ob_lamp = bpy.data.objects.new('Lamp', light_spot)
ob_camera = bpy.data.objects.new('Camera', cam_camera)

# ---- transforms, parenting, visibility, modifiers, constraints
ob_point.location = (0.2095, -3.277, 1.615)
ob_point.empty_display_type = 'ARROWS'
ob_point.lineart.crease_threshold = 0.0
ob_cylinder_000.location = (0.003638, 1.28, 0.04852)
ob_cylinder_000.rotation_euler = (-6.398e-07, 1.571, 0.0)
ob_cylinder_000.scale = (1.741, 1.741, 1.741)
ob_cylinder_000.empty_display_type = 'ARROWS'
ob_cylinder_000.lineart.crease_threshold = 0.0
_m = ob_cylinder_000.modifiers.new('EdgeSplit', 'EDGE_SPLIT')
ob_cylinder_003.location = (0.003791, 1.282, -0.2512)
ob_cylinder_003.rotation_euler = (-6.398e-07, 1.571, 0.0)
ob_cylinder_003.scale = (2.1, 2.1, 2.1)
ob_cylinder_003.empty_display_type = 'ARROWS'
ob_cylinder_003.lineart.crease_threshold = 0.0
_m = ob_cylinder_003.modifiers.new('EdgeSplit', 'EDGE_SPLIT')
ob_cylinder_009.location = (0.002885, 1.282, 0.121)
ob_cylinder_009.rotation_euler = (-6.398e-07, -1.571, 0.0)
ob_cylinder_009.scale = (1.359, 1.359, 1.359)
ob_cylinder_009.empty_display_type = 'ARROWS'
ob_cylinder_009.lineart.crease_threshold = 0.0
_m = ob_cylinder_009.modifiers.new('EdgeSplit', 'EDGE_SPLIT')
ob_lamp_001.location = (0.0005298, -3.072, -13.65)
ob_lamp_001.rotation_euler = (-2.984, -0.6026, 4.462)
ob_lamp_001.scale = (0.7591, 0.7591, 0.7591)
ob_lamp_001.lock_rotations_4d = False
ob_lamp_001.empty_display_type = 'ARROWS'
ob_lamp_001.color = (0.0, 0.0, 0.0, 0.0)
ob_lamp_001.lineart.crease_threshold = 0.0
ob_cylinder_004.location = (0.003638, 1.28, -0.1609)
ob_cylinder_004.rotation_euler = (-6.398e-07, 1.571, 0.0)
ob_cylinder_004.scale = (1.741, 1.741, 1.741)
ob_cylinder_004.empty_display_type = 'ARROWS'
ob_cylinder_004.lineart.crease_threshold = 0.0
_m = ob_cylinder_004.modifiers.new('EdgeSplit', 'EDGE_SPLIT')
ob_curve.location = (0.003407, 1.281, -0.05635)
ob_curve.rotation_euler = (1.571, 1.571, 0.0)
ob_curve.empty_display_type = 'ARROWS'
ob_curve.lineart.crease_threshold = 0.0
ob_lamp.location = (0.0005298, -4.959, 8.274)
ob_lamp.rotation_euler = (-0.205, -0.7421, 1.887)
ob_lamp.scale = (0.9512, 0.9512, 0.9512)
ob_lamp.lock_rotations_4d = False
ob_lamp.empty_display_type = 'ARROWS'
ob_lamp.color = (0.0, 0.0, 0.0, 0.0)
ob_lamp.lineart.crease_threshold = 0.0
ob_camera.location = (0.0, -7.5, 0.0)
ob_camera.rotation_euler = (1.571, 0.0, 0.0)
ob_camera.lock_rotations_4d = False
ob_camera.empty_display_type = 'ARROWS'
ob_camera.color = (0.0, 0.0, 0.0, 0.0)
ob_camera.display_type = 'WIRE'
ob_camera.lineart.crease_threshold = 0.0

# ---- collection membership
col_collection_1.objects.link(ob_point)
col_collection_1.objects.link(ob_cylinder_000)
col_collection_1.objects.link(ob_cylinder_003)
col_collection_1.objects.link(ob_cylinder_009)
col_collection_1.objects.link(ob_lamp_001)
col_collection_1.objects.link(ob_cylinder_004)
col_collection_1.objects.link(ob_curve)
col_collection_1.objects.link(ob_lamp)
col_collection_1.objects.link(ob_camera)

# ---- scene / render settings (as saved in the file)
scene.camera = ob_camera
scene.frame_start = 1; scene.frame_end = 250; scene.frame_set(1)
scene.render.engine = 'BLENDER_EEVEE_NEXT'
scene.render.image_settings.compression = 90
scene.render.resolution_x = 20
scene.render.resolution_y = 50
scene.render.pixel_aspect_x = 100.0
scene.render.pixel_aspect_y = 100.0
scene.render.dither_intensity = 0.0
scene.render.bake_margin = 2
scene.render.bake_bias = 0.0
scene.cycles.use_denoising = False
scene.cycles.samples = 10
scene.cycles.sampling_pattern = 'TABULATED_SOBOL'
scene.cycles.light_sampling_threshold = 0.0
scene.cycles.use_adaptive_sampling = False
scene.cycles.use_light_tree = False
scene.cycles.blur_glossy = 0.0
scene.cycles.volume_bounces = 1
scene.cycles.pixel_filter_type = 'GAUSSIAN'
scene.cycles.sample_clamp_indirect = 0.0
scene.view_settings.view_transform = 'Standard'
bpy.context.view_layer.update()
